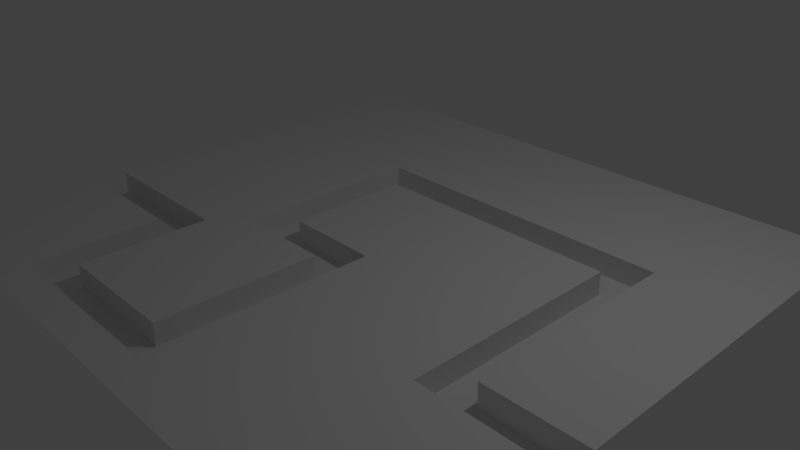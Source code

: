 # Source: map_v_01.blend  (saved by Blender 2.78.0; exported with 4.5.12 LTS)
import bpy
from mathutils import Matrix  # noqa: F401  (used for matrix-valued properties, if any)

bpy.ops.wm.read_factory_settings(use_empty=True)
scene = bpy.context.scene
scene.name = 'Scene'

# ---- collections
col_collection_1 = bpy.data.collections.new('Collection 1'); scene.collection.children.link(col_collection_1)

# ---- world
world_world = bpy.data.worlds.new('World'); scene.world = world_world
world_world.color = (0.05088, 0.05088, 0.05088)
world_world.use_sun_shadow = False
world_world.sun_shadow_jitter_overblur = 0.0
world_world.cycles.sampling_method = 'MANUAL'

# ---- cameras
cam_camera = bpy.data.cameras.new('Camera')
cam_camera.clip_end = 100.0
cam_camera.lens = 35.0
cam_camera.sensor_width = 32.0
cam_camera.sensor_height = 18.0
cam_camera.ortho_scale = 7.314
cam_camera.dof.focus_distance = 0.0

# ---- lights
light_lamp = bpy.data.lights.new('Lamp', 'POINT')
light_lamp.transmission_factor = 0.0
light_lamp.cutoff_distance = 30.0
light_lamp.energy = 100.0
light_lamp.shadow_buffer_clip_start = 1.001
light_lamp.shadow_soft_size = 0.1
light_lamp.shadow_maximum_resolution = 0.006
light_lamp.use_absolute_resolution = True

# ---- meshes
me_grid = bpy.data.meshes.new('Grid')
me_grid.from_pydata([(-3.921, -3.921, 0.3017), (-3.05, -3.921, 0.3017), (-2.178, -3.921, 0.3017), (-1.307, -3.921, 0.3017), (-0.4357, -3.921, 0.3017), (0.4357, -3.921, 0.3017), (1.307, -3.921, 0.3017), (2.178, -3.921, 0.3017), (3.05, -3.921, 0.3017), (3.921, -3.921, 0.3017), (-3.921, -3.05, 0.3017), (-3.05, -3.05, 0.3017), (-2.178, -3.05, 0.3017), (-1.307, -3.05, 0.3017), (-0.4357, -3.05, 0.3017), (0.4357, -3.05, 0.3017), (1.307, -3.05, 0.3017), (2.178, -3.05, 0.3017), (3.05, -3.05, 0.3017), (3.921, -3.05, 0.3017), (-3.921, -2.178, 0.3017), (-3.05, -2.178, 0.3017), (-2.178, -2.178, 0.3017), (-1.307, -2.178, 0.3017), (-0.4357, -2.178, 0.3017), (0.4357, -2.178, 0.3017), (1.307, -2.178, 0.3017), (2.178, -2.178, 0.3017), (3.05, -2.178, 0.3017), (3.921, -2.178, 0.3017), (-3.921, -1.307, 0.3017), (-3.05, -1.307, 0.3017), (-2.178, -1.307, 0.3017), (-1.307, -1.307, 0.3017), (-0.4357, -1.307, 0.3017), (0.4357, -1.307, 0.3017), (1.307, -1.307, 0.3017), (2.178, -1.307, 0.3017), (3.05, -1.307, 0.3017), (3.921, -1.307, 0.3017), (-3.921, -0.4357, 0.3017), (-3.05, -0.4357, 0.3017), (-2.178, -0.4357, 0.3017), (-1.307, -0.4357, 0.3017), (-0.4357, -0.4357, 0.3017), (0.4357, -0.4357, 0.3017), (1.307, -0.4357, 0.3017), (2.178, -0.4357, 0.3017), (3.05, -0.4357, 0.3017), (3.921, -0.4357, 0.3017), (-3.921, 0.4357, 0.3017), (-3.05, 0.4357, 0.3017), (-2.178, 0.4357, 0.3017), (-1.307, 0.4357, 0.3017), (-0.4357, 0.4357, 0.3017), (0.4357, 0.4357, 0.3017), (1.307, 0.4357, 0.3017), (2.178, 0.4357, 0.3017), (3.05, 0.4357, 0.3017), (3.921, 0.4357, 0.3017), (-3.921, 1.307, 0.3017), (-3.05, 1.307, 0.3017), (-2.178, 1.307, 0.3017), (-1.307, 1.307, 0.3017), (-0.4357, 1.307, 0.3017), (0.4357, 1.307, 0.3017), (1.307, 1.307, 0.3017), (2.178, 1.307, 0.3017), (3.05, 1.307, 0.3017), (3.921, 1.307, 0.3017), (-3.921, 2.178, 0.3017), (-3.05, 2.178, 0.3017), (-2.178, 2.178, 0.3017), (-1.307, 2.178, 0.3017), (-0.4357, 2.178, 0.3017), (0.4357, 2.178, 0.3017), (1.307, 2.178, 0.3017), (2.178, 2.178, 0.3017), (3.05, 2.178, 0.3017), (3.921, 2.178, 0.3017), (-3.921, 3.05, 0.3017), (-3.05, 3.05, 0.3017), (-2.178, 3.05, 0.3017), (-1.307, 3.05, 0.3017), (-0.4357, 3.05, 0.3017), (0.4357, 3.05, 0.3017), (1.307, 3.05, 0.3017), (2.178, 3.05, 0.3017), (3.05, 3.05, 0.3017), (3.921, 3.05, 0.3017), (-3.921, 3.921, 0.3017), (-3.05, 3.921, 0.3017), (-2.178, 3.921, 0.3017), (-1.307, 3.921, 0.3017), (-0.4357, 3.921, 0.3017), (0.4357, 3.921, 0.3017), (1.307, 3.921, 0.3017), (2.178, 3.921, 0.3017), (3.05, 3.921, 0.3017), (3.921, 3.921, 0.3017), (-3.921, -3.485, 0.3017), (-3.485, -3.921, 0.3017), (-3.05, -3.485, 0.3017), (-3.485, -3.05, 0.3017), (-2.614, -3.921, 0.3017), (-2.178, -3.485, 0.3017), (-2.614, -3.05, 0.3017), (-1.743, -3.921, 0.3017), (-1.307, -3.485, 0.3017), (-1.743, -3.05, 0.3017), (-0.8713, -3.921, 0.3017), (-0.4357, -3.485, 0.3017), (-0.8713, -3.05, 0.3017), (1.192e-07, -3.921, 0.3017), (0.4357, -3.485, 0.3017), (1.192e-07, -3.05, 0.3017), (0.8713, -3.921, 0.3017), (1.307, -3.485, 0.3017), (0.8713, -3.05, 0.3017), (1.743, -3.921, 0.3017), (2.178, -3.485, 0.3017), (1.743, -3.05, 0.3017), (2.614, -3.921, 0.3017), (3.05, -3.485, 0.3017), (2.614, -3.05, 0.3017), (3.485, -3.921, 0.3017), (3.921, -3.485, 0.3017), (3.485, -3.05, 0.3017), (-3.921, -2.614, 0.3017), (-3.05, -2.614, 0.3017), (-3.485, -2.178, 0.3017), (-2.178, -2.614, 0.3017), (-2.614, -2.178, 0.3017), (-1.307, -2.614, 0.3017), (-1.743, -2.178, 0.3017), (-0.4357, -2.614, 0.3017), (-0.8713, -2.178, 0.3017), (0.4357, -2.614, 0.3017), (1.192e-07, -2.178, 0.3017), (1.307, -2.614, 0.3017), (0.8713, -2.178, 0.3017), (2.178, -2.614, 0.3017), (1.743, -2.178, 0.3017), (3.05, -2.614, 0.3017), (2.614, -2.178, 0.3017), (3.921, -2.614, 0.3017), (3.485, -2.178, 0.3017), (-3.921, -1.743, 0.3017), (-3.05, -1.743, 0.3017), (-3.485, -1.307, 0.3017), (-2.178, -1.743, 0.3017), (-2.614, -1.307, 0.3017), (-1.307, -1.743, 0.3017), (-1.743, -1.307, 0.3017), (-0.4357, -1.743, 0.3017), (-0.8713, -1.307, 0.3017), (0.4357, -1.743, 0.3017), (1.192e-07, -1.307, 0.3017), (1.307, -1.743, 0.3017), (0.8713, -1.307, 0.3017), (2.178, -1.743, 0.3017), (1.743, -1.307, 0.3017), (3.05, -1.743, 0.3017), (2.614, -1.307, 0.3017), (3.921, -1.743, 0.3017), (3.485, -1.307, 0.3017), (-3.921, -0.8713, 0.3017), (-3.05, -0.8713, 0.3017), (-3.485, -0.4357, 0.3017), (-2.178, -0.8713, 0.3017), (-2.614, -0.4357, 0.3017), (-1.307, -0.8713, 0.3017), (-1.743, -0.4357, 0.3017), (-0.4357, -0.8713, 0.3017), (-0.8713, -0.4357, 0.3017), (0.4357, -0.8713, 0.3017), (1.192e-07, -0.4357, 0.3017), (1.307, -0.8713, 0.3017), (0.8713, -0.4357, 0.3017), (2.178, -0.8713, 0.3017), (1.743, -0.4357, 0.3017), (3.05, -0.8713, 0.3017), (2.614, -0.4357, 0.3017), (3.921, -0.8713, 0.3017), (3.485, -0.4357, 0.3017), (-3.921, 1.192e-07, 0.3017), (-3.05, 1.192e-07, 0.3017), (-3.485, 0.4357, 0.3017), (-2.178, 1.192e-07, 0.3017), (-2.614, 0.4357, 0.3017), (-1.307, 1.192e-07, 0.3017), (-1.743, 0.4357, 0.3017), (-0.4357, 1.192e-07, 0.3017), (-0.8713, 0.4357, 0.3017), (0.4357, 1.192e-07, 0.3017), (1.192e-07, 0.4357, 0.3017), (1.307, 1.192e-07, 0.3017), (0.8713, 0.4357, 0.3017), (2.178, 1.192e-07, 0.3017), (1.743, 0.4357, 0.3017), (3.05, 1.192e-07, 0.3017), (2.614, 0.4357, 0.3017), (3.921, 1.192e-07, 0.3017), (3.485, 0.4357, 0.3017), (-3.921, 0.8713, 0.3017), (-3.05, 0.8713, 0.3017), (-3.485, 1.307, 0.3017), (-2.178, 0.8713, 0.3017), (-2.614, 1.307, 0.3017), (-1.307, 0.8713, 0.3017), (-1.743, 1.307, 0.3017), (-0.4357, 0.8713, 0.3017), (-0.8713, 1.307, 0.3017), (0.4357, 0.8713, 0.3017), (1.192e-07, 1.307, 0.3017), (1.307, 0.8713, 0.3017), (0.8713, 1.307, 0.3017), (2.178, 0.8713, 0.3017), (1.743, 1.307, 0.3017), (3.05, 0.8713, 0.3017), (2.614, 1.307, 0.3017), (3.921, 0.8713, 0.3017), (3.485, 1.307, 0.3017), (-3.921, 1.743, 0.3017), (-3.05, 1.743, 0.3017), (-3.485, 2.178, 0.3017), (-2.178, 1.743, 0.3017), (-2.614, 2.178, 0.3017), (-1.307, 1.743, 0.3017), (-1.743, 2.178, 0.3017), (-0.4357, 1.743, 0.3017), (-0.8713, 2.178, 0.3017), (0.4357, 1.743, 0.3017), (1.192e-07, 2.178, 0.3017), (1.307, 1.743, 0.3017), (0.8713, 2.178, 0.3017), (2.178, 1.743, 0.3017), (1.743, 2.178, 0.3017), (3.05, 1.743, 0.3017), (2.614, 2.178, 0.3017), (3.921, 1.743, 0.3017), (3.485, 2.178, 0.3017), (-3.921, 2.614, 0.3017), (-3.05, 2.614, 0.3017), (-3.485, 3.05, 0.3017), (-2.178, 2.614, 0.3017), (-2.614, 3.05, 0.3017), (-1.307, 2.614, 0.3017), (-1.743, 3.05, 0.3017), (-0.4357, 2.614, 0.3017), (-0.8713, 3.05, 0.3017), (0.4357, 2.614, 0.3017), (1.192e-07, 3.05, 0.3017), (1.307, 2.614, 0.3017), (0.8713, 3.05, 0.3017), (2.178, 2.614, 0.3017), (1.743, 3.05, 0.3017), (3.05, 2.614, 0.3017), (2.614, 3.05, 0.3017), (3.921, 2.614, 0.3017), (3.485, 3.05, 0.3017), (-3.921, 3.485, 0.3017), (-3.05, 3.485, 0.3017), (-3.485, 3.921, 0.3017), (-2.178, 3.485, 0.3017), (-2.614, 3.921, 0.3017), (-1.307, 3.485, 0.3017), (-1.743, 3.921, 0.3017), (-0.4357, 3.485, 0.3017), (-0.8713, 3.921, 0.3017), (0.4357, 3.485, 0.3017), (1.192e-07, 3.921, 0.3017), (1.307, 3.485, 0.3017), (0.8713, 3.921, 0.3017), (2.178, 3.485, 0.3017), (1.743, 3.921, 0.3017), (3.05, 3.485, 0.3017), (2.614, 3.921, 0.3017), (3.921, 3.485, 0.3017), (3.485, 3.921, 0.3017), (3.485, 3.485, 0.3017), (2.614, 3.485, 0.3017), (1.743, 3.485, 0.3017), (0.8713, 3.485, 0.3017), (1.192e-07, 3.485, 0.3017), (-0.8713, 3.485, 0.3017), (-1.743, 3.485, 0.3017), (-2.614, 3.485, 0.3017), (-3.485, 3.485, 0.3017), (3.485, 2.614, 0.3017), (2.614, 2.614, 0.3017), (1.743, 2.614, 0.3017), (0.8713, 2.614, 0.3017), (1.192e-07, 2.614, 0.3017), (-0.8713, 2.614, 0.3017), (-1.743, 2.614, 0.3017), (-2.614, 2.614, 0.3017), (-3.485, 2.614, 0.3017), (3.485, 1.743, 0.3017), (2.614, 1.743, 0.3017), (1.743, 1.743, 0.3017), (0.8713, 1.743, 0.3017), (1.192e-07, 1.743, 0.3017), (-0.8713, 1.743, 0.3017), (-1.743, 1.743, 0.3017), (-2.614, 1.743, 0.3017), (-3.485, 1.743, 0.3017), (3.485, 0.8713, 0.3017), (2.614, 0.8713, 0.3017), (1.743, 0.8713, 0.3017), (0.8713, 0.8713, 0.3017), (1.192e-07, 0.8713, 0.3017), (-0.8713, 0.8713, 0.3017), (-1.743, 0.8713, 0.3017), (-2.614, 0.8713, 0.3017), (-3.485, 0.8713, 0.3017), (3.485, 1.192e-07, 0.3017), (2.614, 1.192e-07, 0.3017), (1.743, 1.192e-07, 0.3017), (0.8713, 1.192e-07, 0.3017), (1.192e-07, 1.192e-07, 0.3017), (-0.8713, 1.192e-07, 0.3017), (-1.743, 1.192e-07, 0.3017), (-2.614, 1.192e-07, 0.3017), (-3.485, 1.192e-07, 0.3017), (3.485, -0.8713, 0.3017), (2.614, -0.8713, 0.3017), (1.743, -0.8713, 0.3017), (0.8713, -0.8713, 0.3017), (1.192e-07, -0.8713, 0.3017), (-0.8713, -0.8713, 0.3017), (-1.743, -0.8713, 0.3017), (-2.614, -0.8713, 0.3017), (-3.485, -0.8713, 0.3017), (3.485, -1.743, 0.3017), (2.614, -1.743, 0.3017), (1.743, -1.743, 0.3017), (0.8713, -1.743, 0.3017), (1.192e-07, -1.743, 0.3017), (-0.8713, -1.743, 0.3017), (-1.743, -1.743, 0.3017), (-2.614, -1.743, 0.3017), (-3.485, -1.743, 0.3017), (3.485, -2.614, 0.3017), (2.614, -2.614, 0.3017), (1.743, -2.614, 0.3017), (0.8713, -2.614, 0.3017), (1.192e-07, -2.614, 0.3017), (-0.8713, -2.614, 0.3017), (-1.743, -2.614, 0.3017), (-2.614, -2.614, 0.3017), (-3.485, -2.614, 0.3017), (3.485, -3.485, 0.3017), (2.614, -3.485, 0.3017), (1.743, -3.485, 0.3017), (0.8713, -3.485, 0.3017), (1.192e-07, -3.485, 0.3017), (-0.8713, -3.485, 0.3017), (-1.743, -3.485, 0.3017), (-2.614, -3.485, 0.3017), (-3.485, -3.485, 0.3017), (3.485, -3.921, 0.3017), (3.921, -3.921, 0.3017), (3.921, -3.485, 0.3017), (3.921, -3.05, 0.3017), (3.921, -2.614, 0.3017), (3.921, -2.178, 0.3017), (3.921, -1.743, 0.3017), (3.921, -1.307, 0.3017), (3.921, -0.8713, 0.3017), (3.921, -0.4357, 0.3017), (3.921, 1.192e-07, 0.3017), (3.921, 0.4357, 0.3017), (3.921, 0.8713, 0.3017), (3.921, 1.307, 0.3017), (3.921, 1.743, 0.3017), (3.921, 2.178, 0.3017), (3.921, 2.614, 0.3017), (3.921, 3.05, 0.3017), (3.921, 3.485, 0.3017), (3.921, 3.921, 0.3017), (3.485, -3.05, 0.3017), (3.485, -2.178, 0.3017), (3.485, -1.307, 0.3017), (3.485, -0.4357, 0.3017), (3.485, 0.4357, 0.3017), (3.485, 1.307, 0.3017), (3.485, 2.178, 0.3017), (3.485, 3.05, 0.3017), (3.485, 3.921, 0.3017), (3.485, 3.485, 0.3017), (3.485, 2.614, 0.3017), (3.485, 1.743, 0.3017), (3.485, 0.8713, 0.3017), (3.485, 1.192e-07, 0.3017), (3.485, -0.8713, 0.3017), (3.485, -1.743, 0.3017), (3.485, -2.614, 0.3017), (3.485, -3.485, 0.3017), (3.485, -3.921, 0.3017), (3.921, -3.921, 0.3017), (3.921, -3.485, 0.3017), (3.921, -3.05, 0.3017), (3.921, -2.614, 0.3017), (3.921, -2.178, 0.3017), (3.921, -1.743, 0.3017), (3.921, -1.307, 0.3017), (3.921, -0.8713, 0.3017), (3.921, -0.4357, 0.3017), (3.921, 1.192e-07, 0.3017), (3.921, 0.4357, 0.3017), (3.921, 0.8713, 0.3017), (3.921, 1.307, 0.3017), (3.921, 1.743, 0.3017), (3.921, 2.178, 0.3017), (3.921, 2.614, 0.3017), (3.921, 3.05, 0.3017), (3.921, 3.485, 0.3017), (3.921, 3.921, 0.3017), (3.485, -3.05, 0.3017), (3.485, -2.178, 0.3017), (3.485, -1.307, 0.3017), (3.485, -0.4357, 0.3017), (3.485, 0.4357, 0.3017), (3.485, 1.307, 0.3017), (3.485, 2.178, 0.3017), (3.485, 3.05, 0.3017), (3.485, 3.921, 0.3017), (3.485, 3.485, 0.3017), (3.485, 2.614, 0.3017), (3.485, 1.743, 0.3017), (3.485, 0.8713, 0.3017), (3.485, 1.192e-07, 0.3017), (3.485, -0.8713, 0.3017), (3.485, -1.743, 0.3017), (3.485, -2.614, 0.3017), (3.485, -3.485, 0.3017), (3.485, -3.921, 0.3017), (3.938, -3.921, 0.3017), (3.938, -3.485, 0.3017), (3.921, -3.05, 0.3017), (3.921, -2.614, 0.3017), (3.921, -2.178, 0.3017), (3.921, -1.743, 0.3017), (3.921, -1.307, 0.3017), (3.921, -0.8713, 0.3017), (3.921, -0.4357, 0.3017), (3.921, 1.192e-07, 0.3017), (3.921, 0.4357, 0.3017), (3.921, 0.8713, 0.3017), (3.921, 1.307, 0.3017), (3.921, 1.743, 0.3017), (3.921, 2.178, 0.3017), (3.921, 2.614, 0.3017), (3.921, 3.05, 0.3017), (3.921, 3.485, 0.3017), (3.921, 3.921, 0.3017), (3.485, -3.05, 0.3017), (3.485, -2.178, 0.3017), (3.485, -1.307, 0.3017), (3.485, -0.4357, 0.3017), (3.485, 0.4357, 0.3017), (3.485, 1.307, 0.3017), (3.485, 2.178, 0.3017), (3.485, 3.05, 0.3017), (3.485, 3.921, 0.3017), (3.485, 3.485, 0.3017), (3.485, 2.614, 0.3017), (3.485, 1.743, 0.3017), (3.485, 0.8713, 0.3017), (3.485, 1.192e-07, 0.3017), (3.485, -0.8713, 0.3017), (3.485, -1.743, 0.3017), (3.485, -2.614, 0.3017), (3.485, -3.485, 0.3017), (4.388, -3.921, 0.3017), (4.388, -3.485, 0.3017), (4.388, -3.05, 0.3017), (4.388, -2.614, 0.3017), (4.388, -2.178, 0.3017), (4.388, -1.743, 0.3017), (4.388, -1.307, 0.3017), (4.388, -0.8713, 0.3017), (4.388, -0.4357, 0.3017), (4.388, 1.192e-07, 0.3017), (4.388, 0.4357, 0.3017), (4.388, 0.8713, 0.3017), (4.388, 1.307, 0.3017), (4.388, 1.743, 0.3017), (4.388, 2.178, 0.3017), (4.388, 2.614, 0.3017), (4.388, 3.05, 0.3017), (4.388, 3.485, 0.3017), (4.388, 3.921, 0.3017), (-3.05, -2.614, 0.3017), (-3.05, -2.178, 0.3017), (-3.485, -2.178, 0.3017), (-3.921, -2.178, 0.3017), (-2.178, -2.614, 0.3017), (-2.178, -2.178, 0.3017), (-2.614, -2.178, 0.3017), (-3.921, -2.614, 0.3017), (-2.614, -2.614, 0.3017), (-3.485, -2.614, 0.3017), (-3.05, -1.743, -0.01233), (-3.05, -1.307, -0.01233), (-3.485, -1.307, -0.01233), (-3.921, -1.307, -0.01233), (-2.178, -1.743, -0.01233), (-2.178, -1.307, -0.01233), (-2.614, -1.307, -0.01233), (-1.743, -1.307, -0.01233), (-3.921, -1.743, -0.01233), (-1.743, -1.743, -0.01233), (-2.614, -1.743, -0.01233), (-3.485, -1.743, -0.01233), (-2.178, -3.485, -0.009721), (-2.178, -3.05, -0.009721), (-1.743, -3.05, -0.009721), (-2.178, -2.614, -0.009721), (-2.178, -2.178, -0.009721), (-1.743, -2.178, -0.009721), (-2.178, -1.743, -0.009721), (-1.743, -1.743, -0.009721), (-1.743, -2.614, -0.009721), (-1.743, -3.485, -0.009721), (-1.307, -3.485, -0.01319), (-1.307, -3.05, -0.01319), (-0.4357, -3.485, -0.01319), (-0.4357, -3.05, -0.01319), (-0.8713, -3.05, -0.01319), (1.192e-07, -3.05, -0.01319), (-1.743, -3.05, -0.01319), (1.192e-07, -3.485, -0.01319), (-0.8713, -3.485, -0.01319), (-1.743, -3.485, -0.01319), (0.4357, -3.485, -0.01235), (0.4357, -3.05, -0.01235), (0.4357, -2.614, -0.01235), (0.4357, -2.178, -0.01235), (0.4357, -1.743, -0.01235), (0.4357, -1.307, -0.01235), (3.05, -1.743, -0.01235), (3.05, -1.307, -0.01235), (3.485, -1.307, -0.01235), (-1.307, -0.8713, -0.01235), (-1.307, -0.4357, -0.01235), (-0.4357, -0.8713, -0.01235), (-0.4357, -0.4357, -0.01235), (-0.8713, -0.4357, -0.01235), (0.4357, -0.8713, -0.01235), (0.4357, -0.4357, -0.01235), (1.192e-07, -0.4357, -0.01235), (3.05, -0.8713, -0.01235), (3.05, -0.4357, -0.01235), (-1.307, 1.192e-07, -0.01235), (-1.307, 0.4357, -0.01235), (-0.8713, 0.4357, -0.01235), (3.05, 1.192e-07, -0.01235), (3.05, 0.4357, -0.01235), (-1.307, 0.8713, -0.01235), (-1.307, 1.307, -0.01235), (-0.8713, 1.307, -0.01235), (1.192e-07, 1.307, -0.01235), (-0.4357, 1.307, -0.01235), (0.8719, 1.307, -0.01235), (0.4362, 1.307, -0.01235), (1.743, 1.307, -0.01235), (1.307, 1.307, -0.01235), (3.05, 0.8713, -0.01235), (3.05, 1.307, -0.01235), (2.614, 1.307, -0.01235), (2.178, 1.307, -0.01235), (1.192e-07, -3.05, -0.01235), (1.192e-07, -2.178, -0.01235), (1.192e-07, -1.307, -0.01235), (2.614, -1.307, -0.01235), (2.614, -0.4357, -0.01235), (2.614, 0.4357, -0.01235), (-1.307, 1.743, -0.01235), (-0.4357, 1.743, -0.01235), (0.4362, 1.743, -0.01235), (1.307, 1.743, -0.01235), (2.178, 1.743, -0.01235), (3.05, 1.743, -0.01235), (2.614, 1.743, -0.01235), (1.743, 1.743, -0.01235), (0.8719, 1.743, -0.01235), (1.192e-07, 1.743, -0.01235), (-0.8713, 1.743, -0.01235), (2.614, 0.8713, -0.01235), (-0.8713, 0.8713, -0.01235), (2.614, 1.192e-07, -0.01235), (-0.8713, 1.192e-07, -0.01235), (2.614, -0.8713, -0.01235), (1.192e-07, -0.8713, -0.01235), (-0.8713, -0.8713, -0.01235), (3.485, -1.743, -0.01235), (2.614, -1.743, -0.01235), (1.192e-07, -1.743, -0.01235), (1.192e-07, -2.614, -0.01235), (1.192e-07, -3.485, -0.01235), (3.921, -1.743, -0.01235), (3.921, -1.307, -0.01235), (3.485, -1.307, -0.01235), (3.485, -1.743, -0.01235), (4.388, -1.743, -0.01235), (4.388, -1.307, -0.01235)], [], [(360, 102, 11, 103), (359, 105, 12, 106), (108, 357, 534, 526), (111, 356, 533, 528), (48, 200, 558, 554), (355, 117, 16, 118), (354, 120, 17, 121), (353, 123, 18, 124), (280, 260, 388, 390), (128, 351, 503, 501), (130, 20, 497, 496), (349, 133, 23, 134), (348, 135, 24, 136), (193, 312, 591, 557), (346, 139, 26, 140), (345, 141, 27, 142), (344, 143, 28, 144), (126, 19, 364, 363), (151, 31, 505, 510), (32, 151, 510, 509), (340, 152, 33, 153), (339, 154, 34, 155), (338, 138, 574, 599), (337, 158, 36, 159), (336, 160, 37, 161), (312, 212, 562, 591), (222, 307, 393, 386), (333, 167, 41, 168), (332, 169, 42, 170), (331, 171, 43, 172), (480, 443, 602, 606), (328, 177, 46, 178), (327, 179, 47, 180), (157, 338, 599, 575), (69, 240, 375, 374), (324, 186, 51, 187), (323, 188, 52, 189), (322, 190, 53, 191), (321, 192, 54, 193), (320, 194, 55, 195), (319, 196, 56, 197), (318, 198, 57, 199), (67, 220, 571, 572), (125, 9, 362, 361), (315, 205, 61, 206), (314, 207, 62, 208), (313, 209, 63, 210), (312, 211, 64, 212), (311, 213, 65, 214), (310, 215, 66, 216), (309, 217, 67, 218), (219, 68, 570, 569), (259, 89, 378, 377), (306, 224, 71, 225), (305, 226, 72, 227), (304, 228, 73, 229), (303, 230, 74, 231), (302, 232, 75, 233), (301, 234, 76, 235), (300, 236, 77, 237), (299, 238, 78, 239), (279, 280, 390, 389), (297, 243, 81, 244), (296, 245, 82, 246), (295, 247, 83, 248), (294, 249, 84, 250), (293, 251, 85, 252), (292, 253, 86, 254), (291, 255, 87, 256), (290, 257, 88, 258), (19, 145, 365, 364), (288, 262, 91, 263), (287, 264, 92, 265), (286, 266, 93, 267), (285, 268, 94, 269), (284, 270, 95, 271), (283, 272, 96, 273), (282, 274, 97, 275), (281, 276, 98, 277), (99, 279, 389, 380), (276, 280, 279, 98), (88, 260, 280, 276), (274, 281, 277, 97), (87, 258, 281, 274), (258, 88, 276, 281), (272, 282, 275, 96), (86, 256, 282, 272), (256, 87, 274, 282), (270, 283, 273, 95), (85, 254, 283, 270), (254, 86, 272, 283), (268, 284, 271, 94), (84, 252, 284, 268), (252, 85, 270, 284), (266, 285, 269, 93), (83, 250, 285, 266), (250, 84, 268, 285), (264, 286, 267, 92), (82, 248, 286, 264), (248, 83, 266, 286), (262, 287, 265, 91), (81, 246, 287, 262), (246, 82, 264, 287), (261, 288, 263, 90), (80, 244, 288, 261), (244, 81, 262, 288), (257, 289, 260, 88), (78, 241, 289, 257), (343, 127, 381, 397), (255, 290, 258, 87), (77, 239, 290, 255), (239, 78, 257, 290), (253, 291, 256, 86), (76, 237, 291, 253), (237, 77, 255, 291), (251, 292, 254, 85), (75, 235, 292, 251), (235, 76, 253, 292), (249, 293, 252, 84), (74, 233, 293, 249), (233, 75, 251, 293), (247, 294, 250, 83), (73, 231, 294, 247), (231, 74, 249, 294), (245, 295, 248, 82), (72, 229, 295, 245), (229, 73, 247, 295), (243, 296, 246, 81), (71, 227, 296, 243), (227, 72, 245, 296), (242, 297, 244, 80), (70, 225, 297, 242), (225, 71, 243, 297), (238, 298, 241, 78), (68, 222, 298, 238), (89, 278, 379, 378), (236, 299, 239, 77), (114, 15, 537, 536), (66, 218, 567, 568), (234, 300, 237, 76), (330, 173, 547, 596), (165, 38, 543, 544), (232, 301, 235, 75), (356, 114, 536, 601), (171, 330, 596, 545), (230, 302, 233, 74), (444, 459, 604, 603), (53, 190, 555, 556), (228, 303, 231, 73), (317, 182, 577, 592), (65, 216, 565, 566), (226, 304, 229, 72), (62, 210, 304, 226), (210, 63, 228, 304), (224, 305, 227, 71), (61, 208, 305, 224), (208, 62, 226, 305), (223, 306, 225, 70), (60, 206, 306, 223), (206, 61, 224, 306), (219, 307, 222, 68), (58, 203, 307, 219), (316, 184, 384, 394), (217, 308, 220, 67), (57, 201, 308, 217), (137, 25, 539, 538), (215, 309, 218, 66), (56, 199, 309, 215), (199, 57, 217, 309), (213, 310, 216, 65), (55, 197, 310, 213), (197, 56, 215, 310), (211, 311, 214, 64), (54, 195, 311, 211), (195, 55, 213, 311), (58, 219, 569, 559), (201, 317, 592, 578), (193, 54, 211, 312), (207, 313, 210, 62), (52, 191, 313, 207), (191, 53, 209, 313), (205, 314, 208, 61), (51, 189, 314, 205), (189, 52, 207, 314), (204, 315, 206, 60), (50, 187, 315, 204), (187, 51, 205, 315), (200, 316, 203, 58), (48, 184, 316, 200), (146, 343, 397, 382), (198, 317, 201, 57), (47, 182, 317, 198), (218, 67, 572, 567), (196, 318, 199, 56), (46, 180, 318, 196), (180, 47, 198, 318), (194, 319, 197, 55), (45, 178, 319, 194), (178, 46, 196, 319), (192, 320, 195, 54), (44, 176, 320, 192), (176, 45, 194, 320), (230, 303, 589, 580), (64, 214, 563, 564), (174, 44, 192, 321), (188, 322, 191, 52), (42, 172, 322, 188), (172, 43, 190, 322), (186, 323, 189, 51), (41, 170, 323, 186), (170, 42, 188, 323), (185, 324, 187, 50), (40, 168, 324, 185), (168, 41, 186, 324), (181, 325, 184, 48), (38, 165, 325, 181), (39, 183, 369, 368), (179, 326, 182, 47), (37, 163, 326, 179), (177, 327, 180, 46), (36, 161, 327, 177), (161, 37, 179, 327), (175, 328, 178, 45), (35, 159, 328, 175), (159, 36, 177, 328), (303, 228, 579, 589), (34, 157, 329, 173), (190, 43, 546, 555), (216, 66, 568, 565), (33, 155, 330, 171), (155, 34, 173, 330), (169, 331, 172, 42), (32, 153, 331, 169), (153, 33, 171, 331), (167, 332, 170, 41), (31, 151, 332, 167), (151, 32, 169, 332), (166, 333, 168, 40), (30, 149, 333, 166), (149, 31, 167, 333), (173, 329, 595, 547), (28, 146, 334, 162), (289, 241, 387, 391), (160, 335, 163, 37), (27, 144, 335, 160), (144, 28, 162, 335), (158, 336, 161, 36), (26, 142, 336, 158), (142, 27, 160, 336), (156, 337, 159, 35), (25, 140, 337, 156), (140, 26, 158, 337), (154, 338, 157, 34), (24, 138, 338, 154), (15, 137, 538, 537), (152, 339, 155, 33), (23, 136, 339, 152), (136, 24, 154, 339), (535, 526, 527, 532), (349, 134, 521, 524), (134, 23, 152, 340), (342, 148, 504, 515), (21, 132, 341, 148), (132, 22, 150, 341), (153, 32, 509, 511), (20, 130, 342, 147), (130, 21, 148, 342), (143, 343, 146, 28), (18, 127, 343, 143), (202, 59, 372, 371), (141, 344, 144, 27), (17, 124, 344, 141), (124, 18, 143, 344), (139, 345, 142, 26), (16, 121, 345, 139), (121, 17, 141, 345), (137, 346, 140, 25), (15, 118, 346, 137), (118, 16, 139, 346), (135, 347, 138, 24), (14, 115, 347, 135), (329, 157, 575, 595), (133, 348, 136, 23), (13, 112, 348, 133), (112, 14, 135, 348), (134, 340, 523, 521), (109, 13, 133, 349), (129, 350, 502, 494), (11, 106, 350, 129), (106, 12, 131, 350), (21, 130, 496, 495), (10, 103, 351, 128), (103, 11, 129, 351), (123, 352, 127, 18), (8, 125, 352, 123), (203, 316, 394, 385), (120, 353, 124, 17), (7, 122, 353, 120), (122, 8, 123, 353), (117, 354, 121, 16), (6, 119, 354, 117), (119, 7, 120, 354), (114, 355, 118, 15), (5, 116, 355, 114), (116, 6, 117, 355), (4, 113, 356, 111), (113, 5, 114, 356), (13, 109, 532, 527), (3, 110, 357, 108), (110, 4, 111, 357), (150, 22, 520, 522), (2, 107, 358, 105), (107, 3, 108, 358), (102, 359, 106, 11), (1, 104, 359, 102), (104, 2, 105, 359), (100, 360, 103, 10), (0, 101, 360, 100), (101, 1, 102, 360), (380, 389, 427, 418), (361, 362, 400, 399), (385, 394, 432, 423), (398, 361, 399, 436), (378, 379, 417, 416), (364, 365, 403, 402), (381, 398, 436, 419), (393, 385, 423, 431), (376, 377, 415, 414), (386, 393, 431, 424), (362, 363, 401, 400), (397, 381, 419, 435), (379, 380, 418, 417), (382, 397, 435, 420), (374, 375, 413, 412), (392, 386, 424, 430), (377, 378, 416, 415), (387, 392, 430, 425), (307, 203, 385, 393), (221, 69, 374, 373), (49, 202, 371, 370), (334, 146, 382, 396), (183, 49, 370, 369), (29, 164, 367, 366), (241, 298, 392, 387), (278, 99, 380, 379), (184, 325, 395, 384), (79, 259, 377, 376), (298, 222, 386, 392), (127, 352, 398, 381), (145, 29, 366, 365), (325, 165, 383, 395), (9, 126, 363, 362), (352, 125, 361, 398), (240, 79, 376, 375), (59, 221, 373, 372), (260, 289, 391, 388), (407, 408, 446, 445), (433, 421, 459, 471), (422, 433, 471, 460), (406, 407, 445, 444), (428, 426, 464, 466), (403, 404, 442, 441), (427, 428, 466, 465), (401, 402, 440, 439), (432, 422, 460, 470), (404, 405, 443, 442), (418, 427, 465, 456), (399, 400, 438, 437), (423, 432, 470, 461), (436, 399, 437, 474), (416, 417, 455, 454), (402, 403, 441, 440), (419, 436, 474, 457), (366, 367, 405, 404), (394, 384, 422, 432), (363, 364, 402, 401), (389, 390, 428, 427), (365, 366, 404, 403), (390, 388, 426, 428), (368, 369, 407, 406), (384, 395, 433, 422), (395, 383, 421, 433), (369, 370, 408, 407), (388, 391, 429, 426), (370, 371, 409, 408), (371, 372, 410, 409), (391, 387, 425, 429), (373, 374, 412, 411), (372, 373, 411, 410), (396, 382, 420, 434), (375, 376, 414, 413), (474, 439, 440, 457), (473, 441, 442, 458), (335, 162, 542, 598), (471, 445, 446, 460), (470, 447, 448, 461), (469, 449, 450, 462), (468, 451, 452, 463), (467, 453, 454, 464), (466, 455, 456, 465), (464, 454, 455, 466), (463, 452, 453, 467), (462, 450, 451, 468), (461, 448, 449, 469), (460, 446, 447, 470), (459, 444, 445, 471), (458, 442, 443, 472), (457, 440, 441, 473), (437, 438, 439, 474), (426, 429, 467, 464), (408, 409, 447, 446), (409, 410, 448, 447), (429, 425, 463, 467), (411, 412, 450, 449), (410, 411, 449, 448), (434, 420, 458, 472), (413, 414, 452, 451), (425, 430, 468, 463), (415, 416, 454, 453), (430, 424, 462, 468), (412, 413, 451, 450), (420, 435, 473, 458), (417, 418, 456, 455), (435, 419, 457, 473), (400, 401, 439, 438), (424, 431, 469, 462), (414, 415, 453, 452), (431, 423, 461, 469), (448, 449, 486, 485), (449, 450, 487, 486), (442, 443, 480, 479), (451, 452, 489, 488), (450, 451, 488, 487), (453, 454, 491, 490), (439, 440, 477, 476), (444, 445, 482, 481), (455, 456, 493, 492), (452, 453, 490, 489), (441, 442, 479, 478), (438, 439, 476, 475), (214, 65, 566, 563), (446, 447, 484, 483), (454, 455, 492, 491), (445, 446, 483, 482), (440, 441, 478, 477), (447, 448, 485, 484), (503, 494, 495, 496), (502, 498, 499, 500), (494, 502, 500, 495), (501, 503, 496, 497), (131, 22, 499, 498), (350, 131, 498, 502), (20, 128, 501, 497), (351, 129, 494, 503), (22, 132, 500, 499), (132, 21, 495, 500), (515, 504, 505, 506), (514, 508, 509, 510), (508, 513, 511, 509), (504, 514, 510, 505), (512, 515, 506, 507), (534, 528, 529, 530), (148, 341, 514, 504), (31, 149, 506, 505), (147, 342, 515, 512), (149, 30, 507, 506), (340, 153, 511, 513), (341, 150, 508, 514), (520, 521, 523, 522), (519, 524, 521, 520), (517, 518, 524, 519), (516, 525, 518, 517), (131, 12, 517, 519), (528, 533, 531, 529), (22, 131, 519, 520), (105, 358, 525, 516), (109, 349, 524, 518), (12, 105, 516, 517), (526, 534, 530, 527), (357, 111, 528, 534), (115, 14, 529, 531), (14, 112, 530, 529), (358, 108, 526, 535), (112, 13, 527, 530), (601, 536, 537, 573), (600, 538, 539, 574), (599, 540, 541, 575), (598, 542, 543, 576), (596, 547, 548, 549), (595, 550, 551, 552), (594, 553, 554, 577), (592, 558, 559, 578), (590, 569, 570, 571), (572, 571, 585, 583), (571, 570, 584, 585), (568, 567, 586, 582), (567, 572, 583, 586), (566, 565, 587, 581), (565, 568, 582, 587), (564, 563, 588, 580), (563, 566, 581, 588), (561, 562, 589, 579), (562, 564, 580, 589), (578, 559, 569, 590), (560, 591, 562, 561), (556, 557, 591, 560), (577, 554, 558, 592), (555, 593, 557, 556), (546, 549, 593, 555), (576, 543, 553, 594), (547, 595, 552, 548), (575, 541, 550, 595), (545, 596, 549, 546), (542, 597, 544, 543), (574, 539, 540, 599), (573, 537, 538, 600), (605, 602, 603, 604), (602, 603, 607, 606), (44, 174, 549, 548), (472, 443, 602, 605), (43, 171, 545, 546), (299, 236, 583, 585), (35, 175, 550, 541), (228, 63, 561, 579), (238, 299, 585, 584), (182, 326, 594, 577), (45, 176, 552, 551), (326, 163, 576, 594), (200, 58, 559, 558), (175, 45, 551, 550), (300, 234, 582, 586), (444, 481, 607, 603), (176, 44, 548, 552), (236, 300, 586, 583), (38, 181, 553, 543), (138, 347, 600, 574), (321, 193, 557, 593), (347, 115, 573, 600), (25, 156, 540, 539), (220, 308, 590, 571), (301, 232, 581, 587), (209, 53, 556, 560), (174, 321, 593, 549), (308, 201, 578, 590), (162, 334, 597, 542), (234, 301, 587, 582), (181, 48, 554, 553), (163, 335, 598, 576), (156, 35, 541, 540), (68, 238, 584, 570), (212, 64, 564, 562), (63, 209, 560, 561), (302, 230, 580, 588), (232, 302, 588, 581)])
_uv = me_grid.uv_layers.new(name='UVMap')
_uv.uv.foreach_set('vector', [0.931, 0.03448, 0.931, 0.06897, 0.8966, 0.06897, 0.8966, 0.03448, 0.931, 0.1034, 0.931, 0.1379, 0.8966, 0.1379, 0.8966, 0.1034, 0.3776, 0.6897, 0.3776, 0.6552, 0.4025, 0.6552, 0.4025, 0.6897, 0.3776, 0.6207, 0.3776, 0.5862, 0.4025, 0.5862, 0.4025, 0.6207, 0.1595, 0.7586, 0.1595, 0.7241, 0.1843, 0.7241, 0.1843, 0.7586, 0.931, 0.3793, 0.931, 0.4138, 0.8966, 0.4138, 0.8966, 0.3793, 0.931, 0.4483, 0.931, 0.4828, 0.8966, 0.4828, 0.8966, 0.4483, 0.931, 0.5172, 0.931, 0.5517, 0.8966, 0.5517, 0.8966, 0.5172, 0.0, 0.0, 0.0, 0.0, 0.0, 0.0, 0.0, 0.0, 0.0, 0.0, 0.0, 0.0, 0.0, 0.0, 0.0, 0.0, 0.0, 0.0, 0.0, 0.0, 0.0, 0.0, 0.0, 0.0, 0.5172, 0.1724, 0.5172, 0.2069, 0.4828, 0.2069, 0.4828, 0.1724, 0.5172, 0.2414, 0.5172, 0.2759, 0.4828, 0.2759, 0.4828, 0.2414, 0.4274, 0.6552, 0.4274, 0.6207, 0.4523, 0.6207, 0.4523, 0.6552, 0.8621, 0.3793, 0.8621, 0.4138, 0.8276, 0.4138, 0.8276, 0.3793, 0.8621, 0.4483, 0.8621, 0.4828, 0.8276, 0.4828, 0.8276, 0.4483, 0.8621, 0.5172, 0.8621, 0.5517, 0.8276, 0.5517, 0.8276, 0.5172, 0.0, 0.0, 0.0, 0.0, 0.0, 0.0, 0.0, 0.0, 0.3776, 0.6552, 0.3776, 0.6897, 0.3527, 0.6897, 0.3527, 0.6552, 0.3776, 0.6207, 0.3776, 0.6552, 0.3527, 0.6552, 0.3527, 0.6207, 0.4483, 0.1724, 0.4483, 0.2069, 0.4138, 0.2069, 0.4138, 0.1724, 0.4483, 0.2414, 0.4483, 0.2759, 0.4138, 0.2759, 0.4138, 0.2414, 0.3279, 0.6897, 0.3279, 0.6552, 0.3527, 0.6552, 0.3527, 0.6897, 0.7931, 0.3793, 0.7931, 0.4138, 0.7586, 0.4138, 0.7586, 0.3793, 0.7931, 0.4483, 0.7931, 0.4828, 0.7586, 0.4828, 0.7586, 0.4483, 0.4274, 0.6207, 0.4274, 0.5862, 0.4523, 0.5862, 0.4523, 0.6207, 0.0, 0.0, 0.0, 0.0, 0.0, 0.0, 0.0, 0.0, 0.3793, 0.03448, 0.3793, 0.06897, 0.3448, 0.06897, 0.3448, 0.03448, 0.3793, 0.1034, 0.3793, 0.1379, 0.3448, 0.1379, 0.3448, 0.1034, 0.3793, 0.1724, 0.3793, 0.2069, 0.3448, 0.2069, 0.3448, 0.1724, 0.5761, 0.6921, 0.5761, 0.6552, 0.601, 0.6552, 0.601, 0.6921, 0.7241, 0.3793, 0.7241, 0.4138, 0.6897, 0.4138, 0.6897, 0.3793, 0.7241, 0.4483, 0.7241, 0.4828, 0.6897, 0.4828, 0.6897, 0.4483, 0.3279, 0.7241, 0.3279, 0.6897, 0.3527, 0.6897, 0.3527, 0.7241, 0.0, 0.0, 0.0, 0.0, 0.0, 0.0, 0.0, 0.0, 0.3103, 0.03448, 0.3103, 0.06897, 0.2759, 0.06897, 0.2759, 0.03448, 0.3103, 0.1034, 0.3103, 0.1379, 0.2759, 0.1379, 0.2759, 0.1034, 0.3103, 0.1724, 0.3103, 0.2069, 0.2759, 0.2069, 0.2759, 0.1724, 0.6552, 0.2414, 0.6552, 0.2759, 0.6207, 0.2759, 0.6207, 0.2414, 0.6552, 0.3103, 0.6552, 0.3448, 0.6207, 0.3448, 0.6207, 0.3103, 0.6552, 0.3793, 0.6552, 0.4138, 0.6207, 0.4138, 0.6207, 0.3793, 0.6552, 0.4483, 0.6552, 0.4828, 0.6207, 0.4828, 0.6207, 0.4483, 0.06183, 0.6207, 0.06183, 0.5862, 0.08668, 0.5862, 0.08668, 0.6207, 0.0, 0.0, 0.0, 0.0, 0.0, 0.0, 0.0, 0.0, 0.2414, 0.03448, 0.2414, 0.06897, 0.2069, 0.06897, 0.2069, 0.03448, 0.2414, 0.1034, 0.2414, 0.1379, 0.2069, 0.1379, 0.2069, 0.1034, 0.2414, 0.1724, 0.2414, 0.2069, 0.2069, 0.2069, 0.2069, 0.1724, 0.5862, 0.2414, 0.5862, 0.2759, 0.5517, 0.2759, 0.5517, 0.2414, 0.5862, 0.3103, 0.5862, 0.3448, 0.5517, 0.3448, 0.5517, 0.3103, 0.5862, 0.3793, 0.5862, 0.4138, 0.5517, 0.4138, 0.5517, 0.3793, 0.5862, 0.4483, 0.5862, 0.4828, 0.5517, 0.4828, 0.5517, 0.4483, 0.1595, 0.6552, 0.1595, 0.6207, 0.1843, 0.6207, 0.1843, 0.6552, 0.0, 0.0, 0.0, 0.0, 0.0, 0.0, 0.0, 0.0, 0.1724, 0.03448, 0.1724, 0.06897, 0.1379, 0.06897, 0.1379, 0.03448, 0.1724, 0.1034, 0.1724, 0.1379, 0.1379, 0.1379, 0.1379, 0.1034, 0.1724, 0.1724, 0.1724, 0.2069, 0.1379, 0.2069, 0.1379, 0.1724, 0.1724, 0.2414, 0.1724, 0.2759, 0.1379, 0.2759, 0.1379, 0.2414, 0.1724, 0.3103, 0.1724, 0.3448, 0.1379, 0.3448, 0.1379, 0.3103, 0.1724, 0.3793, 0.1724, 0.4138, 0.1379, 0.4138, 0.1379, 0.3793, 0.1724, 0.4483, 0.1724, 0.4828, 0.1379, 0.4828, 0.1379, 0.4483, 0.1724, 0.5172, 0.1724, 0.5517, 0.1379, 0.5517, 0.1379, 0.5172, 0.0, 0.0, 0.0, 0.0, 0.0, 0.0, 0.0, 0.0, 0.1034, 0.03448, 0.1034, 0.06897, 0.06897, 0.06897, 0.06897, 0.03448, 0.1034, 0.1034, 0.1034, 0.1379, 0.06897, 0.1379, 0.06897, 0.1034, 0.1034, 0.1724, 0.1034, 0.2069, 0.06897, 0.2069, 0.06897, 0.1724, 0.1034, 0.2414, 0.1034, 0.2759, 0.06897, 0.2759, 0.06897, 0.2414, 0.1034, 0.3103, 0.1034, 0.3448, 0.06897, 0.3448, 0.06897, 0.3103, 0.1034, 0.3793, 0.1034, 0.4138, 0.06897, 0.4138, 0.06897, 0.3793, 0.1034, 0.4483, 0.1034, 0.4828, 0.06897, 0.4828, 0.06897, 0.4483, 0.1034, 0.5172, 0.1034, 0.5517, 0.06897, 0.5517, 0.06897, 0.5172, 0.0, 0.0, 0.0, 0.0, 0.0, 0.0, 0.0, 0.0, 0.03448, 0.03448, 0.03448, 0.06897, 0.0, 0.06897, 0.0, 0.03448, 0.03448, 0.1034, 0.03448, 0.1379, 5.661e-08, 0.1379, 5.661e-08, 0.1034, 0.03448, 0.1724, 0.03448, 0.2069, 5.661e-08, 0.2069, 5.661e-08, 0.1724, 0.03448, 0.2414, 0.03448, 0.2759, 5.661e-08, 0.2759, 5.661e-08, 0.2414, 0.03448, 0.3103, 0.03448, 0.3448, 5.661e-08, 0.3448, 5.661e-08, 0.3103, 0.03448, 0.3793, 0.03448, 0.4138, 5.661e-08, 0.4138, 5.661e-08, 0.3793, 0.03448, 0.4483, 0.03448, 0.4828, 5.661e-08, 0.4828, 5.661e-08, 0.4483, 0.03448, 0.5172, 0.03448, 0.5517, 1.132e-07, 0.5517, 5.661e-08, 0.5172, 0.0, 0.0, 0.0, 0.0, 0.0, 0.0, 0.0, 0.0, 0.03448, 0.5517, 0.03448, 0.5862, 1.132e-07, 0.5862, 1.132e-07, 0.5517, 0.06897, 0.5517, 0.06897, 0.5862, 0.03448, 0.5862, 0.03448, 0.5517, 0.03448, 0.4828, 0.03448, 0.5172, 5.661e-08, 0.5172, 5.661e-08, 0.4828, 0.06897, 0.4828, 0.06897, 0.5172, 0.03448, 0.5172, 0.03448, 0.4828, 0.06897, 0.5172, 0.06897, 0.5517, 0.03448, 0.5517, 0.03448, 0.5172, 0.03448, 0.4138, 0.03448, 0.4483, 5.661e-08, 0.4483, 5.661e-08, 0.4138, 0.06897, 0.4138, 0.06897, 0.4483, 0.03448, 0.4483, 0.03448, 0.4138, 0.06897, 0.4483, 0.06897, 0.4828, 0.03448, 0.4828, 0.03448, 0.4483, 0.03448, 0.3448, 0.03448, 0.3793, 5.661e-08, 0.3793, 5.661e-08, 0.3448, 0.06897, 0.3448, 0.06897, 0.3793, 0.03448, 0.3793, 0.03448, 0.3448, 0.06897, 0.3793, 0.06897, 0.4138, 0.03448, 0.4138, 0.03448, 0.3793, 0.03448, 0.2759, 0.03448, 0.3103, 5.661e-08, 0.3103, 5.661e-08, 0.2759, 0.06897, 0.2759, 0.06897, 0.3103, 0.03448, 0.3103, 0.03448, 0.2759, 0.06897, 0.3103, 0.06897, 0.3448, 0.03448, 0.3448, 0.03448, 0.3103, 0.03448, 0.2069, 0.03448, 0.2414, 5.661e-08, 0.2414, 5.661e-08, 0.2069, 0.06897, 0.2069, 0.06897, 0.2414, 0.03448, 0.2414, 0.03448, 0.2069, 0.06897, 0.2414, 0.06897, 0.2759, 0.03448, 0.2759, 0.03448, 0.2414, 0.03448, 0.1379, 0.03448, 0.1724, 5.661e-08, 0.1724, 5.661e-08, 0.1379, 0.06897, 0.1379, 0.06897, 0.1724, 0.03448, 0.1724, 0.03448, 0.1379, 0.06897, 0.1724, 0.06897, 0.2069, 0.03448, 0.2069, 0.03448, 0.1724, 0.03448, 0.06897, 0.03448, 0.1034, 5.661e-08, 0.1034, 0.0, 0.06897, 0.06897, 0.06897, 0.06897, 0.1034, 0.03448, 0.1034, 0.03448, 0.06897, 0.06897, 0.1034, 0.06897, 0.1379, 0.03448, 0.1379, 0.03448, 0.1034, 0.03448, 5.661e-08, 0.03448, 0.03448, 0.0, 0.03448, 0.0, 5.661e-08, 0.06897, 5.661e-08, 0.06897, 0.03448, 0.03448, 0.03448, 0.03448, 5.661e-08, 0.06897, 0.03448, 0.06897, 0.06897, 0.03448, 0.06897, 0.03448, 0.03448, 0.1034, 0.5517, 0.1034, 0.5862, 0.06897, 0.5862, 0.06897, 0.5517, 0.1379, 0.5517, 0.1379, 0.5862, 0.1034, 0.5862, 0.1034, 0.5517, 0.0, 0.0, 0.0, 0.0, 0.0, 0.0, 0.0, 0.0, 0.1034, 0.4828, 0.1034, 0.5172, 0.06897, 0.5172, 0.06897, 0.4828, 0.1379, 0.4828, 0.1379, 0.5172, 0.1034, 0.5172, 0.1034, 0.4828, 0.1379, 0.5172, 0.1379, 0.5517, 0.1034, 0.5517, 0.1034, 0.5172, 0.1034, 0.4138, 0.1034, 0.4483, 0.06897, 0.4483, 0.06897, 0.4138, 0.1379, 0.4138, 0.1379, 0.4483, 0.1034, 0.4483, 0.1034, 0.4138, 0.1379, 0.4483, 0.1379, 0.4828, 0.1034, 0.4828, 0.1034, 0.4483, 0.1034, 0.3448, 0.1034, 0.3793, 0.06897, 0.3793, 0.06897, 0.3448, 0.1379, 0.3448, 0.1379, 0.3793, 0.1034, 0.3793, 0.1034, 0.3448, 0.1379, 0.3793, 0.1379, 0.4138, 0.1034, 0.4138, 0.1034, 0.3793, 0.1034, 0.2759, 0.1034, 0.3103, 0.06897, 0.3103, 0.06897, 0.2759, 0.1379, 0.2759, 0.1379, 0.3103, 0.1034, 0.3103, 0.1034, 0.2759, 0.1379, 0.3103, 0.1379, 0.3448, 0.1034, 0.3448, 0.1034, 0.3103, 0.1034, 0.2069, 0.1034, 0.2414, 0.06897, 0.2414, 0.06897, 0.2069, 0.1379, 0.2069, 0.1379, 0.2414, 0.1034, 0.2414, 0.1034, 0.2069, 0.1379, 0.2414, 0.1379, 0.2759, 0.1034, 0.2759, 0.1034, 0.2414, 0.1034, 0.1379, 0.1034, 0.1724, 0.06897, 0.1724, 0.06897, 0.1379, 0.1379, 0.1379, 0.1379, 0.1724, 0.1034, 0.1724, 0.1034, 0.1379, 0.1379, 0.1724, 0.1379, 0.2069, 0.1034, 0.2069, 0.1034, 0.1724, 0.1034, 0.06897, 0.1034, 0.1034, 0.06897, 0.1034, 0.06897, 0.06897, 0.1379, 0.06897, 0.1379, 0.1034, 0.1034, 0.1034, 0.1034, 0.06897, 0.1379, 0.1034, 0.1379, 0.1379, 0.1034, 0.1379, 0.1034, 0.1034, 0.1034, 0.0, 0.1034, 0.03448, 0.06897, 0.03448, 0.06897, 5.661e-08, 0.1379, 0.0, 0.1379, 0.03448, 0.1034, 0.03448, 0.1034, 0.0, 0.1379, 0.03448, 0.1379, 0.06897, 0.1034, 0.06897, 0.1034, 0.03448, 0.1724, 0.5517, 0.1724, 0.5862, 0.1379, 0.5862, 0.1379, 0.5517, 0.2069, 0.5517, 0.2069, 0.5862, 0.1724, 0.5862, 0.1724, 0.5517, 0.0, 0.0, 0.0, 0.0, 0.0, 0.0, 0.0, 0.0, 0.1724, 0.4828, 0.1724, 0.5172, 0.1379, 0.5172, 0.1379, 0.4828, 0.2092, 0.8276, 0.2092, 0.7931, 0.234, 0.7931, 0.234, 0.8276, 0.06183, 0.6897, 0.06183, 0.6552, 0.08668, 0.6552, 0.08668, 0.6897, 0.1724, 0.4138, 0.1724, 0.4483, 0.1379, 0.4483, 0.1379, 0.4138, 0.5515, 0.6207, 0.5515, 0.6552, 0.5266, 0.6552, 0.5266, 0.6207, 0.779, 0.7586, 0.779, 0.7931, 0.7542, 0.7931, 0.7542, 0.7586, 0.1724, 0.3448, 0.1724, 0.3793, 0.1379, 0.3793, 0.1379, 0.3448, 0.601, 0.7291, 0.601, 0.7636, 0.5761, 0.7636, 0.5761, 0.7291, 0.5515, 0.5862, 0.5515, 0.6207, 0.5266, 0.6207, 0.5266, 0.5862, 0.1724, 0.2759, 0.1724, 0.3103, 0.1379, 0.3103, 0.1379, 0.2759, 0.7293, 0.7931, 0.7293, 0.7586, 0.7542, 0.7586, 0.7542, 0.7931, 0.234, 0.6897, 0.234, 0.6552, 0.2589, 0.6552, 0.2589, 0.6897, 0.1724, 0.2069, 0.1724, 0.2414, 0.1379, 0.2414, 0.1379, 0.2069, 0.1843, 0.7241, 0.1843, 0.6897, 0.2092, 0.6897, 0.2092, 0.7241, 0.06183, 0.7586, 0.06183, 0.7241, 0.08668, 0.7241, 0.08668, 0.7586, 0.1724, 0.1379, 0.1724, 0.1724, 0.1379, 0.1724, 0.1379, 0.1379, 0.2069, 0.1379, 0.2069, 0.1724, 0.1724, 0.1724, 0.1724, 0.1379, 0.2069, 0.1724, 0.2069, 0.2069, 0.1724, 0.2069, 0.1724, 0.1724, 0.1724, 0.06897, 0.1724, 0.1034, 0.1379, 0.1034, 0.1379, 0.06897, 0.2069, 0.06897, 0.2069, 0.1034, 0.1724, 0.1034, 0.1724, 0.06897, 0.2069, 0.1034, 0.2069, 0.1379, 0.1724, 0.1379, 0.1724, 0.1034, 0.1724, 0.0, 0.1724, 0.03448, 0.1379, 0.03448, 0.1379, 0.0, 0.2069, 0.0, 0.2069, 0.03448, 0.1724, 0.03448, 0.1724, 0.0, 0.2069, 0.03448, 0.2069, 0.06897, 0.1724, 0.06897, 0.1724, 0.03448, 0.2414, 0.5517, 0.2414, 0.5862, 0.2069, 0.5862, 0.2069, 0.5517, 0.2759, 0.5517, 0.2759, 0.5862, 0.2414, 0.5862, 0.2414, 0.5517, 0.0, 0.0, 0.0, 0.0, 0.0, 0.0, 0.0, 0.0, 0.5862, 0.4828, 0.5862, 0.5172, 0.5517, 0.5172, 0.5517, 0.4828, 0.6207, 0.4828, 0.6207, 0.5172, 0.5862, 0.5172, 0.5862, 0.4828, 0.2092, 0.7586, 0.2092, 0.7241, 0.234, 0.7241, 0.234, 0.7586, 0.5862, 0.4138, 0.5862, 0.4483, 0.5517, 0.4483, 0.5517, 0.4138, 0.6207, 0.4138, 0.6207, 0.4483, 0.5862, 0.4483, 0.5862, 0.4138, 0.6207, 0.4483, 0.6207, 0.4828, 0.5862, 0.4828, 0.5862, 0.4483, 0.5862, 0.3448, 0.5862, 0.3793, 0.5517, 0.3793, 0.5517, 0.3448, 0.6207, 0.3448, 0.6207, 0.3793, 0.5862, 0.3793, 0.5862, 0.3448, 0.6207, 0.3793, 0.6207, 0.4138, 0.5862, 0.4138, 0.5862, 0.3793, 0.5862, 0.2759, 0.5862, 0.3103, 0.5517, 0.3103, 0.5517, 0.2759, 0.6207, 0.2759, 0.6207, 0.3103, 0.5862, 0.3103, 0.5862, 0.2759, 0.6207, 0.3103, 0.6207, 0.3448, 0.5862, 0.3448, 0.5862, 0.3103, 0.1595, 0.6897, 0.1595, 0.6552, 0.1843, 0.6552, 0.1843, 0.6897, 0.1843, 0.7586, 0.1843, 0.7241, 0.2092, 0.7241, 0.2092, 0.7586, 0.6207, 0.2414, 0.6207, 0.2759, 0.5862, 0.2759, 0.5862, 0.2414, 0.2414, 0.1379, 0.2414, 0.1724, 0.2069, 0.1724, 0.2069, 0.1379, 0.2759, 0.1379, 0.2759, 0.1724, 0.2414, 0.1724, 0.2414, 0.1379, 0.2759, 0.1724, 0.2759, 0.2069, 0.2414, 0.2069, 0.2414, 0.1724, 0.2414, 0.06897, 0.2414, 0.1034, 0.2069, 0.1034, 0.2069, 0.06897, 0.2759, 0.06897, 0.2759, 0.1034, 0.2414, 0.1034, 0.2414, 0.06897, 0.2759, 0.1034, 0.2759, 0.1379, 0.2414, 0.1379, 0.2414, 0.1034, 0.2414, 0.0, 0.2414, 0.03448, 0.2069, 0.03448, 0.2069, 0.0, 0.2759, 0.0, 0.2759, 0.03448, 0.2414, 0.03448, 0.2414, 0.0, 0.2759, 0.03448, 0.2759, 0.06897, 0.2414, 0.06897, 0.2414, 0.03448, 0.3103, 0.5517, 0.3103, 0.5862, 0.2759, 0.5862, 0.2759, 0.5517, 0.3448, 0.5517, 0.3448, 0.5862, 0.3103, 0.5862, 0.3103, 0.5517, 0.0, 0.0, 0.0, 0.0, 0.0, 0.0, 0.0, 0.0, 0.6552, 0.4828, 0.6552, 0.5172, 0.6207, 0.5172, 0.6207, 0.4828, 0.6897, 0.4828, 0.6897, 0.5172, 0.6552, 0.5172, 0.6552, 0.4828, 0.06183, 0.6552, 0.06183, 0.6207, 0.08668, 0.6207, 0.08668, 0.6552, 0.6552, 0.4138, 0.6552, 0.4483, 0.6207, 0.4483, 0.6207, 0.4138, 0.6897, 0.4138, 0.6897, 0.4483, 0.6552, 0.4483, 0.6552, 0.4138, 0.6897, 0.4483, 0.6897, 0.4828, 0.6552, 0.4828, 0.6552, 0.4483, 0.6552, 0.3448, 0.6552, 0.3793, 0.6207, 0.3793, 0.6207, 0.3448, 0.6897, 0.3448, 0.6897, 0.3793, 0.6552, 0.3793, 0.6552, 0.3448, 0.6897, 0.3793, 0.6897, 0.4138, 0.6552, 0.4138, 0.6552, 0.3793, 0.6552, 0.2759, 0.6552, 0.3103, 0.6207, 0.3103, 0.6207, 0.2759, 0.6897, 0.2759, 0.6897, 0.3103, 0.6552, 0.3103, 0.6552, 0.2759, 0.6897, 0.3103, 0.6897, 0.3448, 0.6552, 0.3448, 0.6552, 0.3103, 0.06183, 0.8621, 0.06183, 0.8966, 0.03697, 0.8966, 0.03697, 0.8621, 0.06183, 0.8276, 0.06183, 0.7931, 0.08668, 0.7931, 0.08668, 0.8276, 0.6897, 0.2414, 0.6897, 0.2759, 0.6552, 0.2759, 0.6552, 0.2414, 0.3103, 0.1379, 0.3103, 0.1724, 0.2759, 0.1724, 0.2759, 0.1379, 0.3448, 0.1379, 0.3448, 0.1724, 0.3103, 0.1724, 0.3103, 0.1379, 0.3448, 0.1724, 0.3448, 0.2069, 0.3103, 0.2069, 0.3103, 0.1724, 0.3103, 0.06897, 0.3103, 0.1034, 0.2759, 0.1034, 0.2759, 0.06897, 0.3448, 0.06897, 0.3448, 0.1034, 0.3103, 0.1034, 0.3103, 0.06897, 0.3448, 0.1034, 0.3448, 0.1379, 0.3103, 0.1379, 0.3103, 0.1034, 0.3103, 0.0, 0.3103, 0.03448, 0.2759, 0.03448, 0.2759, 0.0, 0.3448, 0.0, 0.3448, 0.03448, 0.3103, 0.03448, 0.3103, 0.0, 0.3448, 0.03448, 0.3448, 0.06897, 0.3103, 0.06897, 0.3103, 0.03448, 0.3793, 0.5517, 0.3793, 0.5862, 0.3448, 0.5862, 0.3448, 0.5517, 0.4138, 0.5517, 0.4138, 0.5862, 0.3793, 0.5862, 0.3793, 0.5517, 0.0, 0.0, 0.0, 0.0, 0.0, 0.0, 0.0, 0.0, 0.7241, 0.4828, 0.7241, 0.5172, 0.6897, 0.5172, 0.6897, 0.4828, 0.7586, 0.4828, 0.7586, 0.5172, 0.7241, 0.5172, 0.7241, 0.4828, 0.7241, 0.4138, 0.7241, 0.4483, 0.6897, 0.4483, 0.6897, 0.4138, 0.7586, 0.4138, 0.7586, 0.4483, 0.7241, 0.4483, 0.7241, 0.4138, 0.7586, 0.4483, 0.7586, 0.4828, 0.7241, 0.4828, 0.7241, 0.4483, 0.7241, 0.3448, 0.7241, 0.3793, 0.6897, 0.3793, 0.6897, 0.3448, 0.7586, 0.3448, 0.7586, 0.3793, 0.7241, 0.3793, 0.7241, 0.3448, 0.7586, 0.3793, 0.7586, 0.4138, 0.7241, 0.4138, 0.7241, 0.3793, 0.06183, 0.8966, 0.06183, 0.931, 0.03697, 0.931, 0.03697, 0.8966, 0.4138, 0.2759, 0.4138, 0.3103, 0.3793, 0.3103, 0.3793, 0.2759, 0.234, 0.6552, 0.234, 0.6207, 0.2589, 0.6207, 0.2589, 0.6552, 0.06183, 0.7241, 0.06183, 0.6897, 0.08668, 0.6897, 0.08668, 0.7241, 0.4138, 0.2069, 0.4138, 0.2414, 0.3793, 0.2414, 0.3793, 0.2069, 0.4138, 0.2414, 0.4138, 0.2759, 0.3793, 0.2759, 0.3793, 0.2414, 0.3793, 0.1379, 0.3793, 0.1724, 0.3448, 0.1724, 0.3448, 0.1379, 0.4138, 0.1379, 0.4138, 0.1724, 0.3793, 0.1724, 0.3793, 0.1379, 0.4138, 0.1724, 0.4138, 0.2069, 0.3793, 0.2069, 0.3793, 0.1724, 0.3793, 0.06897, 0.3793, 0.1034, 0.3448, 0.1034, 0.3448, 0.06897, 0.4138, 0.06897, 0.4138, 0.1034, 0.3793, 0.1034, 0.3793, 0.06897, 0.4138, 0.1034, 0.4138, 0.1379, 0.3793, 0.1379, 0.3793, 0.1034, 0.3793, 0.0, 0.3793, 0.03448, 0.3448, 0.03448, 0.3448, 0.0, 0.4138, 0.0, 0.4138, 0.03448, 0.3793, 0.03448, 0.3793, 0.0, 0.4138, 0.03448, 0.4138, 0.06897, 0.3793, 0.06897, 0.3793, 0.03448, 0.5515, 0.6552, 0.5515, 0.6897, 0.5266, 0.6897, 0.5266, 0.6552, 0.8276, 0.5517, 0.8276, 0.5862, 0.7931, 0.5862, 0.7931, 0.5517, 0.0, 0.0, 0.0, 0.0, 0.0, 0.0, 0.0, 0.0, 0.7931, 0.4828, 0.7931, 0.5172, 0.7586, 0.5172, 0.7586, 0.4828, 0.8276, 0.4828, 0.8276, 0.5172, 0.7931, 0.5172, 0.7931, 0.4828, 0.8276, 0.5172, 0.8276, 0.5517, 0.7931, 0.5517, 0.7931, 0.5172, 0.7931, 0.4138, 0.7931, 0.4483, 0.7586, 0.4483, 0.7586, 0.4138, 0.8276, 0.4138, 0.8276, 0.4483, 0.7931, 0.4483, 0.7931, 0.4138, 0.8276, 0.4483, 0.8276, 0.4828, 0.7931, 0.4828, 0.7931, 0.4483, 0.7931, 0.3448, 0.7931, 0.3793, 0.7586, 0.3793, 0.7586, 0.3448, 0.8276, 0.3448, 0.8276, 0.3793, 0.7931, 0.3793, 0.7931, 0.3448, 0.8276, 0.3793, 0.8276, 0.4138, 0.7931, 0.4138, 0.7931, 0.3793, 0.4483, 0.2759, 0.4483, 0.3103, 0.4138, 0.3103, 0.4138, 0.2759, 0.4828, 0.2759, 0.4828, 0.3103, 0.4483, 0.3103, 0.4483, 0.2759, 0.2092, 0.7931, 0.2092, 0.7586, 0.234, 0.7586, 0.234, 0.7931, 0.4483, 0.2069, 0.4483, 0.2414, 0.4138, 0.2414, 0.4138, 0.2069, 0.4828, 0.2069, 0.4828, 0.2414, 0.4483, 0.2414, 0.4483, 0.2069, 0.4828, 0.2414, 0.4828, 0.2759, 0.4483, 0.2759, 0.4483, 0.2414, 0.67, 0.5862, 0.7045, 0.5862, 0.7045, 0.6207, 0.67, 0.6207, 0.5515, 0.6552, 0.5515, 0.6207, 0.5761, 0.6207, 0.5761, 0.6552, 0.4828, 0.1724, 0.4828, 0.2069, 0.4483, 0.2069, 0.4483, 0.1724, 0.4523, 0.6897, 0.4523, 0.6552, 0.4771, 0.6552, 0.4771, 0.6897, 0.2589, 0.6552, 0.2589, 0.6207, 0.2934, 0.6207, 0.2934, 0.6552, 0.2589, 0.6207, 0.2589, 0.5862, 0.2934, 0.5862, 0.2934, 0.6207, 0.3776, 0.5862, 0.3776, 0.6207, 0.3527, 0.6207, 0.3527, 0.5862, 0.2589, 0.7241, 0.2589, 0.6897, 0.2934, 0.6897, 0.2934, 0.7241, 0.2589, 0.6897, 0.2589, 0.6552, 0.2934, 0.6552, 0.2934, 0.6897, 0.8621, 0.5517, 0.8621, 0.5862, 0.8276, 0.5862, 0.8276, 0.5517, 0.8966, 0.5517, 0.8966, 0.5862, 0.8621, 0.5862, 0.8621, 0.5517, 0.0, 0.0, 0.0, 0.0, 0.0, 0.0, 0.0, 0.0, 0.8621, 0.4828, 0.8621, 0.5172, 0.8276, 0.5172, 0.8276, 0.4828, 0.8966, 0.4828, 0.8966, 0.5172, 0.8621, 0.5172, 0.8621, 0.4828, 0.8966, 0.5172, 0.8966, 0.5517, 0.8621, 0.5517, 0.8621, 0.5172, 0.8621, 0.4138, 0.8621, 0.4483, 0.8276, 0.4483, 0.8276, 0.4138, 0.8966, 0.4138, 0.8966, 0.4483, 0.8621, 0.4483, 0.8621, 0.4138, 0.8966, 0.4483, 0.8966, 0.4828, 0.8621, 0.4828, 0.8621, 0.4483, 0.8621, 0.3448, 0.8621, 0.3793, 0.8276, 0.3793, 0.8276, 0.3448, 0.8966, 0.3448, 0.8966, 0.3793, 0.8621, 0.3793, 0.8621, 0.3448, 0.8966, 0.3793, 0.8966, 0.4138, 0.8621, 0.4138, 0.8621, 0.3793, 0.5172, 0.2759, 0.5172, 0.3103, 0.4828, 0.3103, 0.4828, 0.2759, 0.5517, 0.2759, 0.5517, 0.3103, 0.5172, 0.3103, 0.5172, 0.2759, 0.3279, 0.7586, 0.3279, 0.7241, 0.3527, 0.7241, 0.3527, 0.7586, 0.5172, 0.2069, 0.5172, 0.2414, 0.4828, 0.2414, 0.4828, 0.2069, 0.5517, 0.2069, 0.5517, 0.2414, 0.5172, 0.2414, 0.5172, 0.2069, 0.5517, 0.2414, 0.5517, 0.2759, 0.5172, 0.2759, 0.5172, 0.2414, 0.5515, 0.6207, 0.5515, 0.5862, 0.5761, 0.5862, 0.5761, 0.6207, 0.5517, 0.1724, 0.5517, 0.2069, 0.5172, 0.2069, 0.5172, 0.1724, 0.0, 0.0, 0.0, 0.0, 0.0, 0.0, 0.0, 0.0, 0.8966, 0.06897, 0.8966, 0.1034, 0.8621, 0.1034, 0.8621, 0.06897, 0.8966, 0.1034, 0.8966, 0.1379, 0.8621, 0.1379, 0.8621, 0.1034, 0.0, 0.0, 0.0, 0.0, 0.0, 0.0, 0.0, 0.0, 0.8966, 0.0, 0.8966, 0.03448, 0.8621, 0.03448, 0.8621, 3.774e-08, 0.8966, 0.03448, 0.8966, 0.06897, 0.8621, 0.06897, 0.8621, 0.03448, 0.931, 0.5517, 0.931, 0.5862, 0.8966, 0.5862, 0.8966, 0.5517, 0.9655, 0.5517, 0.9655, 0.5862, 0.931, 0.5862, 0.931, 0.5517, 0.0, 0.0, 0.0, 0.0, 0.0, 0.0, 0.0, 0.0, 0.931, 0.4828, 0.931, 0.5172, 0.8966, 0.5172, 0.8966, 0.4828, 0.9655, 0.4828, 0.9655, 0.5172, 0.931, 0.5172, 0.931, 0.4828, 0.9655, 0.5172, 0.9655, 0.5517, 0.931, 0.5517, 0.931, 0.5172, 0.931, 0.4138, 0.931, 0.4483, 0.8966, 0.4483, 0.8966, 0.4138, 0.9655, 0.4138, 0.9655, 0.4483, 0.931, 0.4483, 0.931, 0.4138, 0.9655, 0.4483, 0.9655, 0.4828, 0.931, 0.4828, 0.931, 0.4483, 0.931, 0.3448, 0.931, 0.3793, 0.8966, 0.3793, 0.8966, 0.3448, 0.9655, 0.3448, 0.9655, 0.3793, 0.931, 0.3793, 0.931, 0.3448, 0.9655, 0.3793, 0.9655, 0.4138, 0.931, 0.4138, 0.931, 0.3793, 0.9655, 0.2759, 0.9655, 0.3103, 0.931, 0.3103, 0.931, 0.2759, 0.9655, 0.3103, 0.9655, 0.3448, 0.931, 0.3448, 0.931, 0.3103, 0.4274, 0.6897, 0.4274, 0.7241, 0.4025, 0.7241, 0.4025, 0.6897, 0.9655, 0.2069, 0.9655, 0.2414, 0.931, 0.2414, 0.931, 0.2069, 0.9655, 0.2414, 0.9655, 0.2759, 0.931, 0.2759, 0.931, 0.2414, 0.5018, 0.5862, 0.5018, 0.6207, 0.4771, 0.6207, 0.4771, 0.5862, 0.9655, 0.1379, 0.9655, 0.1724, 0.931, 0.1724, 0.931, 0.1379, 0.9655, 0.1724, 0.9655, 0.2069, 0.931, 0.2069, 0.931, 0.1724, 0.931, 0.06897, 0.931, 0.1034, 0.8966, 0.1034, 0.8966, 0.06897, 0.9655, 0.06897, 0.9655, 0.1034, 0.931, 0.1034, 0.931, 0.06897, 0.9655, 0.1034, 0.9655, 0.1379, 0.931, 0.1379, 0.931, 0.1034, 0.931, 0.0, 0.931, 0.03448, 0.8966, 0.03448, 0.8966, 0.0, 0.9655, 0.0, 0.9655, 0.03448, 0.931, 0.03448, 0.931, 0.0, 0.9655, 0.03448, 0.9655, 0.06897, 0.931, 0.06897, 0.931, 0.03448, 0.0, 0.0, 0.0, 0.0, 0.0, 0.0, 0.0, 0.0, 0.0, 0.0, 0.0, 0.0, 0.0, 0.0, 0.0, 0.0, 0.0, 0.0, 0.0, 0.0, 0.0, 0.0, 0.0, 0.0, 0.0, 0.0, 0.0, 0.0, 0.0, 0.0, 0.0, 0.0, 0.0, 0.0, 0.0, 0.0, 0.0, 0.0, 0.0, 0.0, 0.0, 0.0, 0.0, 0.0, 0.0, 0.0, 0.0, 0.0, 0.0, 0.0, 0.0, 0.0, 0.0, 0.0, 0.0, 0.0, 0.0, 0.0, 0.0, 0.0, 0.0, 0.0, 0.0, 0.0, 0.0, 0.0, 0.0, 0.0, 0.0, 0.0, 0.0, 0.0, 0.0, 0.0, 0.0, 0.0, 0.0, 0.0, 0.0, 0.0, 0.0, 0.0, 0.0, 0.0, 0.0, 0.0, 0.0, 0.0, 0.0, 0.0, 0.0, 0.0, 0.0, 0.0, 0.0, 0.0, 0.0, 0.0, 0.0, 0.0, 0.0, 0.0, 0.0, 0.0, 0.0, 0.0, 0.0, 0.0, 0.0, 0.0, 0.0, 0.0, 0.0, 0.0, 0.0, 0.0, 0.0, 0.0, 0.0, 0.0, 0.0, 0.0, 0.0, 0.0, 0.0, 0.0, 0.0, 0.0, 0.0, 0.0, 0.0, 0.0, 0.0, 0.0, 0.0, 0.0, 0.0, 0.0, 0.0, 0.0, 0.0, 0.0, 0.0, 0.0, 0.0, 0.0, 0.0, 0.0, 0.0, 0.0, 0.0, 0.0, 0.0, 0.0, 0.0, 0.0, 0.0, 0.0, 0.0, 0.0, 0.0, 0.0, 0.0, 0.0, 0.0, 0.0, 0.0, 0.0, 0.0, 0.0, 0.0, 0.0, 0.0, 0.0, 0.0, 0.0, 0.0, 0.0, 0.0, 0.0, 0.0, 0.0, 0.0, 0.0, 0.0, 0.0, 0.0, 0.0, 0.0, 0.0, 0.0, 0.0, 0.0, 0.0, 0.0, 0.0, 0.0, 0.0, 0.0, 0.0, 0.0, 0.0, 0.0, 0.0, 0.0, 0.0, 0.0, 0.0, 0.0, 0.0, 0.0, 0.0, 0.0, 0.0, 0.0, 0.0, 0.0, 0.0, 0.0, 0.0, 0.0, 0.0, 0.0, 0.0, 0.0, 0.0, 0.0, 0.0, 0.0, 0.0, 0.0, 0.0, 0.0, 0.0, 0.0, 0.0, 0.0, 0.0, 0.0, 0.0, 0.0, 0.0, 0.0, 0.0, 0.0, 0.0, 0.0, 0.0, 0.0, 0.0, 0.0, 0.0, 0.0, 0.0, 0.0, 0.0, 0.0, 0.0, 0.0, 0.0, 0.0, 0.0, 0.0, 0.0, 0.0, 0.0, 0.0, 0.0, 0.0, 0.0, 0.0, 0.0, 0.0, 0.0, 0.0, 0.0, 0.0, 0.0, 0.0, 0.0, 0.0, 0.0, 0.0, 0.0, 0.0, 0.0, 0.0, 0.0, 0.0, 0.0, 0.0, 0.0, 0.0, 0.0, 0.0, 0.0, 0.0, 0.0, 0.0, 0.0, 0.0, 0.0, 0.0, 0.0, 0.0, 0.0, 0.0, 0.0, 0.0, 0.0, 0.0, 0.0, 0.0, 0.0, 0.0, 0.0, 0.0, 0.0, 0.0, 0.0, 0.0, 0.0, 0.0, 0.0, 0.0, 0.0, 0.0, 0.0, 0.0, 0.0, 0.0, 0.0, 0.0, 0.0, 0.0, 0.0, 0.0, 0.0, 0.0, 0.0, 0.0, 0.0, 0.0, 0.0, 0.0, 0.0, 0.0, 0.0, 0.0, 0.0, 0.0, 0.0, 0.08668, 0.7241, 0.08668, 0.6897, 0.08668, 0.6897, 0.08802, 0.7241, 0.0, 0.0, 0.0, 0.0, 0.0, 0.0, 0.0, 0.0, 0.0, 0.0, 0.0, 0.0, 0.0, 0.0, 0.0, 0.0, 0.0, 0.0, 0.0, 0.0, 0.0, 0.0, 0.0, 0.0, 0.1237, 0.5862, 0.1581, 0.5862, 0.1595, 0.5862, 0.1237, 0.5862, 0.0, 0.0, 0.0, 0.0, 0.0, 0.0, 0.0, 0.0, 0.0, 0.0, 0.0, 0.0, 0.0, 0.0, 0.0, 0.0, 0.0, 0.0, 0.0, 0.0, 0.0, 0.0, 0.0, 0.0, 0.0, 0.0, 0.0, 0.0, 0.0, 0.0, 0.0, 0.0, 0.0, 0.0, 0.0, 0.0, 0.0, 0.0, 0.0, 0.0, 0.0, 0.0, 0.0, 0.0, 0.0, 0.0, 0.0, 0.0, 0.0, 0.0, 0.0, 0.0, 0.0, 0.0, 0.0, 0.0, 0.0, 0.0, 0.0, 0.0, 0.0, 0.0, 0.0, 0.0, 0.0, 0.0, 0.0, 0.0, 0.0, 0.0, 0.0, 0.0, 0.0, 0.0, 0.0, 0.0, 0.0, 0.0, 0.0, 0.0, 0.0, 0.0, 0.0, 0.0, 0.0, 0.0, 0.0, 0.0, 0.0, 0.0, 0.0, 0.0, 0.0, 0.0, 0.0, 0.0, 0.0, 0.0, 0.0, 0.0, 0.0, 0.0, 0.0, 0.0, 0.0, 0.0, 0.0, 0.0, 0.0, 0.0, 0.0, 0.0, 0.0, 0.0, 0.0, 0.0, 0.0, 0.0, 0.0, 0.0, 0.0, 0.0, 0.0, 0.0, 0.0, 0.0, 0.0, 0.0, 0.0, 0.0, 0.0, 0.0, 0.0, 0.0, 0.0, 0.0, 0.0, 0.0, 0.0, 0.0, 0.0, 0.0, 0.0, 0.0, 0.0, 0.0, 0.0, 0.0, 0.0, 0.0, 0.0, 0.0, 0.0, 0.0, 0.0, 0.0, 0.0, 0.0, 0.0, 0.0, 0.0, 0.0, 0.0, 0.0, 0.0, 0.0, 0.0, 0.0, 0.0, 0.0, 0.0, 0.0, 0.0, 0.0, 0.0, 0.0, 0.0, 0.0, 0.0, 0.0, 0.0, 0.0, 0.0, 0.0, 0.1237, 0.6207, 0.1595, 0.6207, 0.1581, 0.6552, 0.1237, 0.6552, 0.1237, 0.6897, 0.1581, 0.6897, 0.1581, 0.7241, 0.1237, 0.7241, 0.601, 0.5862, 0.601, 0.6207, 0.5761, 0.6207, 0.5761, 0.5862, 0.9655, 0.03448, 1.0, 0.03448, 1.0, 0.06897, 0.9655, 0.06897, 0.9655, 0.1034, 1.0, 0.1034, 1.0, 0.1379, 0.9655, 0.1379, 0.9655, 0.1724, 1.0, 0.1724, 1.0, 0.2069, 0.9655, 0.2069, 0.9655, 0.2414, 1.0, 0.2414, 1.0, 0.2759, 0.9655, 0.2759, 0.9655, 0.3103, 1.0, 0.3103, 1.0, 0.3448, 0.9655, 0.3448, 0.9655, 0.3793, 1.0, 0.3793, 1.0, 0.4138, 0.9655, 0.4138, 0.9655, 0.3448, 1.0, 0.3448, 1.0, 0.3793, 0.9655, 0.3793, 0.9655, 0.2759, 1.0, 0.2759, 1.0, 0.3103, 0.9655, 0.3103, 0.9655, 0.2069, 1.0, 0.2069, 1.0, 0.2414, 0.9655, 0.2414, 0.9655, 0.1379, 1.0, 0.1379, 1.0, 0.1724, 0.9655, 0.1724, 0.9655, 0.06897, 1.0, 0.06897, 1.0, 0.1034, 0.9655, 0.1034, 0.9655, 0.0, 1.0, 0.0, 1.0, 0.03448, 0.9655, 0.03448, 0.1237, 0.7241, 0.1581, 0.7241, 0.1581, 0.7586, 0.1237, 0.7586, 0.1237, 0.6552, 0.1581, 0.6552, 0.1581, 0.6897, 0.1237, 0.6897, 0.1237, 0.5862, 0.1595, 0.5862, 0.1595, 0.6207, 0.1237, 0.6207, 0.0, 0.0, 0.0, 0.0, 0.0, 0.0, 0.0, 0.0, 0.0, 0.0, 0.0, 0.0, 0.0, 0.0, 0.0, 0.0, 0.0, 0.0, 0.0, 0.0, 0.0, 0.0, 0.0, 0.0, 0.0, 0.0, 0.0, 0.0, 0.0, 0.0, 0.0, 0.0, 0.0, 0.0, 0.0, 0.0, 0.0, 0.0, 0.0, 0.0, 0.0, 0.0, 0.0, 0.0, 0.0, 0.0, 0.0, 0.0, 0.0, 0.0, 0.0, 0.0, 0.0, 0.0, 0.0, 0.0, 0.0, 0.0, 0.0, 0.0, 0.0, 0.0, 0.0, 0.0, 0.0, 0.0, 0.0, 0.0, 0.0, 0.0, 0.0, 0.0, 0.0, 0.0, 0.0, 0.0, 0.0, 0.0, 0.0, 0.0, 0.0, 0.0, 0.0, 0.0, 0.0, 0.0, 0.0, 0.0, 0.0, 0.0, 0.0, 0.0, 0.0, 0.0, 0.0, 0.0, 0.0, 0.0, 0.0, 0.0, 0.0, 0.0, 0.0, 0.0, 0.0, 0.0, 0.0, 0.0, 0.0, 0.0, 0.0, 0.0, 0.0, 0.0, 0.0, 0.0, 0.0, 0.0, 0.0, 0.0, 0.08668, 0.7586, 0.08668, 0.7241, 0.08802, 0.7241, 0.08802, 0.7586, 0.0, 0.0, 0.0, 0.0, 0.0, 0.0, 0.0, 0.0, 0.0, 0.0, 0.0, 0.0, 0.0, 0.0, 0.0, 0.0, 0.0, 0.0, 0.0, 0.0, 0.0, 0.0, 0.0, 0.0, 0.03697, 0.7241, 0.03697, 0.7586, 0.0, 0.7586, 0.0, 0.7241, 0.03697, 0.7586, 0.03697, 0.7931, 0.0, 0.7931, 0.0, 0.7586, 0.08668, 0.6207, 0.08668, 0.5862, 0.1237, 0.5862, 0.1237, 0.6207, 0.03697, 0.8276, 0.03697, 0.8621, 0.0, 0.8621, 0.0, 0.8276, 0.03697, 0.7931, 0.03697, 0.8276, 0.0, 0.8276, 0.0, 0.7931, 0.03697, 0.8966, 0.03697, 0.931, 0.0, 0.931, 0.0, 0.8966, 0.08802, 0.7241, 0.08668, 0.6897, 0.1237, 0.6897, 0.1237, 0.7241, 0.03697, 0.5862, 0.03697, 0.6207, 0.0, 0.6207, 0.0, 0.5862, 0.03697, 0.9655, 0.03697, 1.0, 0.0, 1.0, 0.0, 0.9655, 0.03697, 0.8621, 0.03697, 0.8966, 0.0, 0.8966, 0.0, 0.8621, 0.08668, 0.6552, 0.08668, 0.6207, 0.1237, 0.6207, 0.1237, 0.6552, 0.08802, 0.7586, 0.08802, 0.7241, 0.1237, 0.7241, 0.1237, 0.7586, 0.06183, 0.7931, 0.06183, 0.7586, 0.08668, 0.7586, 0.08668, 0.7931, 0.03697, 0.6552, 0.03697, 0.6897, 0.0, 0.6897, 0.0, 0.6552, 0.03697, 0.931, 0.03697, 0.9655, 0.0, 0.9655, 0.0, 0.931, 0.03697, 0.6207, 0.03697, 0.6552, 0.0, 0.6552, 0.0, 0.6207, 0.08668, 0.6897, 0.08668, 0.6552, 0.1237, 0.6552, 0.1237, 0.6897, 0.03697, 0.6897, 0.03697, 0.7241, 0.0, 0.7241, 0.0, 0.6897, 0.3279, 0.6207, 0.3279, 0.6552, 0.2934, 0.6552, 0.2934, 0.6207, 0.3279, 0.6897, 0.3279, 0.7241, 0.2934, 0.7241, 0.2934, 0.6897, 0.3279, 0.6552, 0.3279, 0.6897, 0.2934, 0.6897, 0.2934, 0.6552, 0.3279, 0.5862, 0.3279, 0.6207, 0.2934, 0.6207, 0.2934, 0.5862, 0.0, 0.0, 0.0, 0.0, 0.0, 0.0, 0.0, 0.0, 0.0, 0.0, 0.0, 0.0, 0.0, 0.0, 0.0, 0.0, 0.0, 0.0, 0.0, 0.0, 0.0, 0.0, 0.0, 0.0, 0.0, 0.0, 0.0, 0.0, 0.0, 0.0, 0.0, 0.0, 0.0, 0.0, 0.0, 0.0, 0.0, 0.0, 0.0, 0.0, 0.0, 0.0, 0.0, 0.0, 0.0, 0.0, 0.0, 0.0, 0.6355, 0.6552, 0.67, 0.6552, 0.67, 0.6897, 0.6355, 0.6897, 0.08668, 0.7586, 0.1212, 0.7586, 0.1212, 0.7931, 0.08668, 0.7931, 0.4465, 0.7241, 0.4465, 0.7586, 0.4121, 0.7586, 0.4121, 0.7241, 0.5363, 0.6897, 0.5708, 0.6897, 0.5708, 0.7241, 0.5363, 0.7241, 0.6355, 0.6207, 0.67, 0.6207, 0.67, 0.6552, 0.6355, 0.6552, 0.6355, 0.7267, 0.601, 0.7267, 0.601, 0.6922, 0.6355, 0.6922, 0.4523, 0.6552, 0.4523, 0.6207, 0.4771, 0.6207, 0.4771, 0.6552, 0.3776, 0.6897, 0.3776, 0.7241, 0.3527, 0.7241, 0.3527, 0.6897, 0.4523, 0.7241, 0.4523, 0.6897, 0.4771, 0.6897, 0.4771, 0.7241, 0.3776, 0.7241, 0.3776, 0.7586, 0.3527, 0.7586, 0.3527, 0.7241, 0.601, 0.7956, 0.601, 0.7612, 0.6259, 0.7612, 0.6259, 0.7956, 0.4523, 0.6207, 0.4523, 0.5862, 0.4771, 0.5862, 0.4771, 0.6207, 0.7045, 0.6897, 0.7045, 0.6552, 0.7389, 0.6552, 0.7389, 0.6897, 0.6355, 0.7931, 0.6355, 0.7586, 0.67, 0.7586, 0.67, 0.7931, 0.5018, 0.7241, 0.5018, 0.6897, 0.5363, 0.6897, 0.5363, 0.7241, 0.67, 0.6207, 0.7045, 0.6207, 0.7045, 0.6552, 0.67, 0.6552, 0.5018, 0.6552, 0.5018, 0.6897, 0.4771, 0.6897, 0.4771, 0.6552, 0.7389, 0.7241, 0.7734, 0.7241, 0.7734, 0.7586, 0.7389, 0.7586, 0.5018, 0.6207, 0.5018, 0.6552, 0.4771, 0.6552, 0.4771, 0.6207, 0.7981, 0.5862, 0.7981, 0.6207, 0.7734, 0.6207, 0.7734, 0.5862, 0.5515, 0.6897, 0.5515, 0.6552, 0.5761, 0.6552, 0.5761, 0.6897, 0.5018, 0.6897, 0.5018, 0.7241, 0.4771, 0.7241, 0.4771, 0.6897, 0.3623, 0.7586, 0.3623, 0.7931, 0.3279, 0.7931, 0.3279, 0.7586, 0.3776, 0.6552, 0.3776, 0.6207, 0.4025, 0.6207, 0.4025, 0.6552, 0.4274, 0.5862, 0.4274, 0.6207, 0.4025, 0.6207, 0.4025, 0.5862, 0.4274, 0.6207, 0.4274, 0.6552, 0.4025, 0.6552, 0.4025, 0.6207, 0.3776, 0.7241, 0.3776, 0.6897, 0.4025, 0.6897, 0.4025, 0.7241, 0.4274, 0.6552, 0.4274, 0.6897, 0.4025, 0.6897, 0.4025, 0.6552, 0.601, 0.7267, 0.6355, 0.7267, 0.6355, 0.7612, 0.601, 0.7612, 0.5363, 0.7586, 0.5708, 0.7586, 0.5708, 0.7931, 0.5363, 0.7931, 0.6355, 0.6897, 0.67, 0.6897, 0.67, 0.7241, 0.6355, 0.7241, 0.67, 0.6552, 0.7045, 0.6552, 0.7045, 0.6897, 0.67, 0.6897, 0.5363, 0.7241, 0.5708, 0.7241, 0.5708, 0.7586, 0.5363, 0.7586, 0.7734, 0.6207, 0.7734, 0.6552, 0.7389, 0.6552, 0.7389, 0.6207, 0.4658, 0.7586, 0.5003, 0.7586, 0.5003, 0.7931, 0.4658, 0.7931, 0.67, 0.7241, 0.7045, 0.7241, 0.7045, 0.7586, 0.67, 0.7586, 0.5003, 0.7586, 0.5348, 0.7586, 0.5348, 0.7931, 0.5003, 0.7931, 0.3623, 0.7586, 0.3968, 0.7586, 0.3968, 0.7931, 0.3623, 0.7931, 0.4523, 0.7241, 0.4868, 0.7241, 0.4868, 0.7586, 0.4523, 0.7586, 0.3968, 0.7931, 0.3968, 0.7586, 0.4313, 0.7586, 0.4313, 0.7931, 0.3776, 0.7241, 0.4121, 0.7241, 0.4121, 0.7586, 0.3776, 0.7586, 0.5018, 0.7241, 0.5363, 0.7241, 0.5363, 0.7586, 0.5018, 0.7586, 0.7044, 0.7931, 0.67, 0.7931, 0.67, 0.7586, 0.7044, 0.7586, 0.2589, 0.7241, 0.2934, 0.7241, 0.2934, 0.7586, 0.2589, 0.7586, 0.601, 0.6577, 0.601, 0.6232, 0.6355, 0.6232, 0.6355, 0.6577, 0.7389, 0.7241, 0.7389, 0.6897, 0.7734, 0.6897, 0.7734, 0.7241, 0.7045, 0.7586, 0.7045, 0.7241, 0.7389, 0.7241, 0.7389, 0.7586, 0.2589, 0.7586, 0.2934, 0.7586, 0.2934, 0.7931, 0.2589, 0.7931, 0.125, 0.7586, 0.1595, 0.7586, 0.1595, 0.7931, 0.125, 0.7931, 0.67, 0.6897, 0.7045, 0.6897, 0.7045, 0.7241, 0.67, 0.7241, 0.6355, 0.7586, 0.6355, 0.7241, 0.67, 0.7241, 0.67, 0.7586, 0.7734, 0.6552, 0.7734, 0.6897, 0.7389, 0.6897, 0.7389, 0.6552, 0.7045, 0.6897, 0.7389, 0.6897, 0.7389, 0.7241, 0.7045, 0.7241, 0.2934, 0.7586, 0.3279, 0.7586, 0.3279, 0.7931, 0.2934, 0.7931, 0.7045, 0.6552, 0.7045, 0.6207, 0.7389, 0.6207, 0.7389, 0.6552, 0.2934, 0.7586, 0.2934, 0.7241, 0.3279, 0.7241, 0.3279, 0.7586, 0.4658, 0.7586, 0.4658, 0.7931, 0.4313, 0.7931, 0.4313, 0.7586, 0.601, 0.6577, 0.6355, 0.6577, 0.6355, 0.6922, 0.601, 0.6922, 0.7045, 0.5862, 0.7389, 0.5862, 0.7389, 0.6207, 0.7045, 0.6207, 0.7734, 0.5862, 0.7734, 0.6207, 0.7389, 0.6207, 0.7389, 0.5862, 0.6355, 0.5862, 0.67, 0.5862, 0.67, 0.6207, 0.6355, 0.6207, 0.6355, 0.6232, 0.601, 0.6232, 0.601, 0.5862, 0.6355, 0.5862, 0.5266, 0.6552, 0.5266, 0.6897, 0.5018, 0.6897, 0.5018, 0.6552, 0.7045, 0.7931, 0.7045, 0.7586, 0.7293, 0.7586, 0.7293, 0.7931, 0.234, 0.6207, 0.234, 0.5862, 0.2589, 0.5862, 0.2589, 0.6207, 0.06183, 0.6207, 0.06183, 0.6552, 0.03697, 0.6552, 0.03697, 0.6207, 0.2092, 0.6552, 0.2092, 0.6207, 0.234, 0.6207, 0.234, 0.6552, 0.234, 0.7931, 0.234, 0.7586, 0.2589, 0.7586, 0.2589, 0.7931, 0.06183, 0.5862, 0.06183, 0.6207, 0.03697, 0.6207, 0.03697, 0.5862, 0.1843, 0.6897, 0.1843, 0.6552, 0.2092, 0.6552, 0.2092, 0.6897, 0.5266, 0.5862, 0.5266, 0.6207, 0.5018, 0.6207, 0.5018, 0.5862, 0.1843, 0.6552, 0.1843, 0.6207, 0.2092, 0.6207, 0.2092, 0.6552, 0.1595, 0.7241, 0.1595, 0.6897, 0.1843, 0.6897, 0.1843, 0.7241, 0.2092, 0.6207, 0.2092, 0.5862, 0.234, 0.5862, 0.234, 0.6207, 0.06183, 0.6897, 0.06183, 0.7241, 0.03697, 0.7241, 0.03697, 0.6897, 0.5761, 0.7291, 0.5761, 0.6921, 0.601, 0.6921, 0.601, 0.7291, 0.5266, 0.6207, 0.5266, 0.6552, 0.5018, 0.6552, 0.5018, 0.6207, 0.06183, 0.6552, 0.06183, 0.6897, 0.03697, 0.6897, 0.03697, 0.6552, 0.1595, 0.8276, 0.1595, 0.7931, 0.1843, 0.7931, 0.1843, 0.8276, 0.3279, 0.6552, 0.3279, 0.6207, 0.3527, 0.6207, 0.3527, 0.6552, 0.4274, 0.6897, 0.4274, 0.6552, 0.4523, 0.6552, 0.4523, 0.6897, 0.3279, 0.6207, 0.3279, 0.5862, 0.3527, 0.5862, 0.3527, 0.6207, 0.2092, 0.7241, 0.2092, 0.6897, 0.234, 0.6897, 0.234, 0.7241, 0.1843, 0.8276, 0.1843, 0.7931, 0.2092, 0.7931, 0.2092, 0.8276, 0.06183, 0.7586, 0.06183, 0.7931, 0.03697, 0.7931, 0.03697, 0.7586, 0.234, 0.7241, 0.234, 0.6897, 0.2589, 0.6897, 0.2589, 0.7241, 0.4274, 0.7241, 0.4274, 0.6897, 0.4523, 0.6897, 0.4523, 0.7241, 0.1843, 0.7931, 0.1843, 0.7586, 0.2092, 0.7586, 0.2092, 0.7931, 0.601, 0.6207, 0.601, 0.6552, 0.5761, 0.6552, 0.5761, 0.6207, 0.06183, 0.7241, 0.06183, 0.7586, 0.03697, 0.7586, 0.03697, 0.7241, 0.1595, 0.7931, 0.1595, 0.7586, 0.1843, 0.7586, 0.1843, 0.7931, 0.1843, 0.6207, 0.1843, 0.5862, 0.2092, 0.5862, 0.2092, 0.6207, 0.2092, 0.6897, 0.2092, 0.6552, 0.234, 0.6552, 0.234, 0.6897, 0.1595, 0.6207, 0.1595, 0.5862, 0.1843, 0.5862, 0.1843, 0.6207, 0.06183, 0.8621, 0.06183, 0.8276, 0.08668, 0.8276, 0.08668, 0.8621, 0.234, 0.7586, 0.234, 0.7241, 0.2589, 0.7241, 0.2589, 0.7586, 0.06183, 0.8276, 0.06183, 0.8621, 0.03697, 0.8621, 0.03697, 0.8276, 0.06183, 0.7931, 0.06183, 0.8276, 0.03697, 0.8276, 0.03697, 0.7931])
me_grid.use_remesh_preserve_volume = False
me_grid.use_remesh_preserve_attributes = False
me_grid.use_mirror_vertex_groups = False
me_grid.use_paint_bone_selection = False
me_grid.use_paint_mask = True
me_grid.update()

# ---- objects
ob_grid = bpy.data.objects.new('Grid', me_grid)
ob_lamp = bpy.data.objects.new('Lamp', light_lamp)
ob_camera = bpy.data.objects.new('Camera', cam_camera)

# ---- transforms, parenting, visibility, modifiers, constraints
ob_grid.location = (0.0, 0.0, 0.1961)
ob_grid.lineart.crease_threshold = 0.0
ob_lamp.location = (4.076, 1.005, 6.1)
ob_lamp.rotation_euler = (0.6503, 0.05522, 1.866)
ob_lamp.lock_rotations_4d = False
ob_lamp.empty_display_type = 'ARROWS'
ob_lamp.color = (0.0, 0.0, 0.0, 0.0)
ob_lamp.lineart.crease_threshold = 0.0
ob_camera.location = (7.481, -6.508, 5.54)
ob_camera.rotation_euler = (1.109, 0.0, 0.8149)
ob_camera.lock_rotations_4d = False
ob_camera.empty_display_type = 'ARROWS'
ob_camera.color = (0.0, 0.0, 0.0, 0.0)
ob_camera.display_type = 'WIRE'
ob_camera.lineart.crease_threshold = 0.0

# ---- collection membership
col_collection_1.objects.link(ob_grid)
col_collection_1.objects.link(ob_lamp)
col_collection_1.objects.link(ob_camera)

# ---- scene / render settings (as saved in the file)
scene.camera = ob_camera
scene.frame_start = 1; scene.frame_end = 250; scene.frame_set(1)
scene.render.engine = 'CYCLES'
scene.render.resolution_percentage = 50
scene.render.dither_intensity = 0.0
scene.cycles.use_denoising = False
scene.cycles.samples = 128
scene.cycles.sampling_pattern = 'TABULATED_SOBOL'
scene.cycles.light_sampling_threshold = 0.0
scene.cycles.use_adaptive_sampling = False
scene.cycles.use_light_tree = False
scene.cycles.blur_glossy = 0.0
scene.cycles.sample_clamp_indirect = 0.0
scene.view_settings.view_transform = 'Standard'
bpy.context.view_layer.update()

